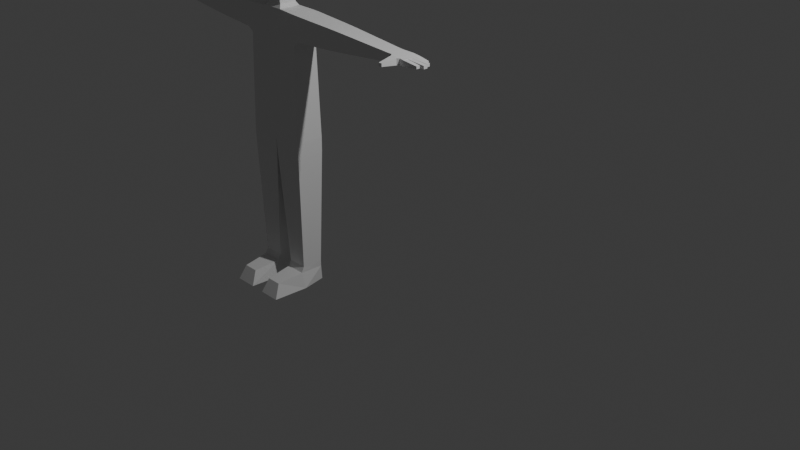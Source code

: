 # Source: LowPolyPyley.blend  (saved by Blender 5.1.30; exported with 4.5.12 LTS)
import bpy
from mathutils import Matrix  # noqa: F401  (used for matrix-valued properties, if any)

bpy.ops.wm.read_factory_settings(use_empty=True)
scene = bpy.context.scene
scene.name = 'Scene'

# ---- collections
col_collection = bpy.data.collections.new('Collection'); scene.collection.children.link(col_collection)

# ---- world
world_world = bpy.data.worlds.new('World'); scene.world = world_world
world_world.use_nodes = True; world_world.node_tree.nodes.clear()
_N = world_world.node_tree.nodes; _L = world_world.node_tree.links
n0 = _N.new('ShaderNodeOutputWorld'); n0.name = 'World Output'; n0.location = (200, 100)
n1 = _N.new('ShaderNodeBackground'); n1.name = 'Background'; n1.location = (-200, 100)
n1.inputs[0].default_value = (0.05088, 0.05088, 0.05088, 1.0)
_L.new(n1.outputs[0], n0.inputs[0])
n0.is_active_output = True
world_world.color = (0.05088, 0.05088, 0.05088)
world_world.sun_shadow_jitter_overblur = 0.0

# ---- cameras
cam_camera = bpy.data.cameras.new('Camera')
cam_camera.clip_end = 100.0
cam_camera.ortho_scale = 7.314

# ---- lights
light_light = bpy.data.lights.new('Light', 'POINT')
light_light.energy = 1000.0
light_light.shadow_soft_size = 0.1

# ---- meshes
me_cube_003 = bpy.data.meshes.new('Cube.003')
me_cube_003.from_pydata([(0.8199, 0.5494, -2.72), (0.8619, -0.3208, 0.1844), (0.8199, -0.3934, -2.72), (0.8619, 0.4768, 0.1844), (0.837, -0.3151, 0.9209), (0.837, 0.4711, 0.9209), (0.006114, -0.3961, -2.72), (0.006114, 0.552, -2.72), (1.642e-07, -0.3995, 0.1635), (1.642e-07, 0.5555, 0.1635), (3.825, -0.1658, 0.4646), (3.825, 0.321, 0.4528), (3.825, -0.1582, 0.6887), (3.825, 0.321, 0.7004), (0.2211, 0.441, -6.311), (0.214, -0.326, -6.29), (0.7289, 0.441, -6.311), (0.7359, -0.326, -6.29), (0.8087, -0.2913, -6.844), (0.684, 0.5191, -6.844), (0.2678, 0.5191, -6.844), (0.1431, -0.2913, -6.844), (0.6698, -1.256, -6.452), (0.282, -1.256, -6.452), (0.7598, -1.481, -6.844), (0.192, -1.481, -6.844), (0.7805, -0.3418, -4.387), (0.1019, -0.3418, -4.387), (0.1019, 0.4978, -4.387), (0.7805, 0.4978, -4.387), (2.137, 0.4176, 0.3148), (2.137, 0.4176, 0.8383), (2.131, -0.2618, 0.8378), (2.131, -0.2618, 0.3154), (4.313, -0.06567, 0.6519), (4.306, -0.06755, 0.5022), (3.912, -0.1862, 0.679), (4.151, -0.2237, 0.6607), (4.151, -0.2237, 0.4924), (3.911, -0.1971, 0.4737), (4.13, 0.3662, 0.6746), (3.93, 0.3333, 0.6911), (3.93, 0.3333, 0.4621), (4.13, 0.3662, 0.4785), (3.984, -0.73, 0.529), (4.075, -0.73, 0.5334), (4.075, -0.73, 0.6185), (3.984, -0.73, 0.6147), (4.783, 0.0628, 0.5344), (4.783, -0.06649, 0.5355), (4.783, 0.0628, 0.6187), (4.783, -0.06649, 0.6176), (4.691, -0.2181, 0.6102), (4.691, -0.2181, 0.5429), (4.691, -0.1033, 0.542), (4.691, -0.1033, 0.6112), (4.732, 0.2145, 0.5375), (4.732, 0.09943, 0.5385), (4.732, 0.2145, 0.6157), (4.732, 0.09943, 0.6147), (4.589, 0.3575, 0.6024), (4.589, 0.3575, 0.5508), (4.589, 0.2741, 0.5514), (4.589, 0.2741, 0.6017), (0.4136, -0.5285, 1.377), (0.2317, -0.2434, 1.242), (0.2317, 0.3994, 1.242), (0.2741, -0.2797, 0.9454), (0.2741, 0.4357, 0.9454), (0.2138, -0.2074, 1.045), (0.2138, 0.3633, 1.045), (0.4362, -0.4138, 3.252), (0.5459, -0.5984, 1.846), (0.5141, -0.5675, 2.848), (0.5459, 0.08564, 1.846), (0.2827, 0.4784, 1.28), (0.4136, 0.4053, 1.377), (0.5141, -0.1301, 2.848), (0.362, 0.6759, 1.43), (0.3413, 0.5556, 1.282), (0.3656, 0.5572, 3.288), (0.5267, -0.4284, 3.304), (0.4945, 0.7708, 1.876), (0.4444, 0.6878, 2.929), (0.6592, 0.07269, 1.827), (0.4994, 0.4084, 1.335), (0.6208, -0.154, 2.88), (0.2692, -1.074, 4.012), (0.2434, 0.06941, 3.901), (0.398, -0.6682, 3.683), (0.1583, -0.5889, 4.131), (1.642e-07, -0.2797, 0.9454), (1.642e-07, 0.4357, 0.9454), (1.642e-07, -0.5285, 1.377), (1.642e-07, -0.2434, 1.242), (1.642e-07, 0.3994, 1.242), (1.642e-07, 0.3633, 1.045), (1.642e-07, -0.2074, 1.045), (1.642e-07, -0.4138, 3.252), (1.642e-07, -0.5984, 1.846), (1.642e-07, -0.5675, 2.848), (1.642e-07, 0.4725, 1.277), (1.642e-07, 0.6759, 1.43), (1.642e-07, 0.5572, 3.288), (1.642e-07, 0.7708, 1.876), (1.642e-07, 0.6878, 2.929), (1.642e-07, 0.5493, 1.279), (1.642e-07, -0.4284, 3.304), (1.642e-07, -1.074, 4.012), (1.642e-07, 0.06941, 3.901), (1.642e-07, -0.6682, 3.683), (1.642e-07, -0.5889, 4.131), (2.331, -0.2513, 0.8226), (1.931, -0.2722, 0.8529), (1.938, 0.4281, 0.8528), (2.337, 0.4071, 0.8239), (2.337, 0.4071, 0.3293), (1.938, 0.4281, 0.3004), (1.931, -0.2722, 0.3002), (2.331, -0.2513, 0.3305), (2.134, 0.08297, 0.838), (2.134, 0.05251, 0.3151), (0.7755, -0.3349, -4.587), (0.7855, -0.3487, -4.187), (0.1142, 0.4908, -4.587), (0.08973, 0.5047, -4.187), (0.7855, 0.5047, -4.187), (0.7755, 0.4908, -4.587), (0.08973, -0.3487, -4.187), (0.1142, -0.3349, -4.587), (0.7805, 0.06218, -4.387), (0.1019, 0.06185, -4.387), (1.642e-07, -0.5879, 2.316), (0.1375, -0.5984, 1.846), (1.642e-07, -0.7744, 1.862), (0.06267, -0.5926, 2.102), (1.642e-07, -0.6842, 2.138), (0.2227, -0.2254, 1.144), (0.2227, 0.3814, 1.144), (1.642e-07, 0.3814, 1.144), (1.642e-07, -0.2254, 1.144), (0.2227, 0.06376, 1.144), (0.7346, -0.2786, -6.211), (0.7373, -0.3735, -6.369), (0.7232, 0.4475, -6.41), (0.7346, 0.4345, -6.211), (0.2136, 0.4345, -6.211), (0.2286, 0.4475, -6.41), (0.2136, -0.2786, -6.211), (0.2145, -0.3735, -6.369), (0.7325, 0.0428, -6.3), (0.2177, 0.06896, -6.301), (0.8224, -0.3942, -2.52), (0.8174, -0.3926, -2.92), (0.8174, 0.5486, -2.92), (0.8224, 0.5502, -2.52), (1.642e-07, 0.5555, -2.52), (0.01223, 0.5486, -2.92), (1.642e-07, 0.3555, -2.72), (0.01223, -0.3926, -2.92), (1.642e-07, -0.3995, -2.52), (1.642e-07, -0.1995, -2.72), (0.8199, 0.05164, -2.72), (0.7372, -0.3136, 0.9261), (0.9369, -0.3167, 0.9156), (0.9369, 0.4727, 0.9157), (0.7372, 0.4695, 0.9261), (0.9369, 0.4727, 0.2375), (0.7869, 0.4809, 0.1312), (0.7869, -0.325, 0.1312), (0.9369, -0.3167, 0.2375), (0.849, -0.3179, 0.5679), (0.8495, 0.474, 0.5523), (4.438, -0.2128, 0.6348), (4.438, -0.07941, 0.6364), (4.438, -0.2128, 0.5183), (4.438, -0.08016, 0.5175), (4.468, 0.07264, 0.6402), (4.468, -0.06638, 0.638), (4.468, -0.06638, 0.5146), (4.468, 0.07264, 0.5129), (4.589, 0.09214, 0.5264), (4.589, 0.2168, 0.5251), (4.589, 0.2168, 0.6281), (4.589, 0.09214, 0.6268), (3.957, -0.4541, 0.6473), (3.957, -0.4541, 0.5012), (4.102, -0.4706, 0.5108), (4.102, -0.4706, 0.6418), (3.935, -0.2231, 0.4778), (3.887, -0.171, 0.4696), (4.176, -0.1927, 0.4929), (4.125, -0.2546, 0.4919), (4.125, -0.2546, 0.6611), (4.176, -0.1927, 0.6602), (3.89, -0.1493, 0.6835), (3.935, -0.2231, 0.6745), (4.151, -0.2237, 0.5769), (3.911, -0.1918, 0.5733), (4.034, -0.2107, 0.4833), (4.018, -0.2028, 0.6709), (3.96, -0.4853, 0.6436), (3.954, -0.423, 0.651), (4.106, -0.4401, 0.6445), (4.099, -0.5011, 0.639), (3.96, -0.4853, 0.5043), (3.954, -0.4229, 0.498), (4.099, -0.5011, 0.5134), (4.106, -0.4401, 0.5081), (4.099, -0.4997, 0.5133), (4.102, -0.4706, 0.5749), (4.105, -0.4412, 0.5082), (3.957, -0.4541, 0.5698), (4.576, -0.2157, 0.5319), (4.549, -0.2152, 0.5294), (4.549, -0.2152, 0.6238), (4.576, -0.2157, 0.6213), (4.549, -0.08969, 0.6251), (4.576, -0.09222, 0.6225), (4.549, -0.08969, 0.5281), (4.576, -0.09222, 0.5307), (4.45, -0.2131, 0.5199), (4.426, -0.2125, 0.5168), (4.426, -0.2125, 0.6363), (4.45, -0.2131, 0.6333), (4.426, -0.07865, 0.6379), (4.45, -0.08017, 0.6348), (4.426, -0.08015, 0.5168), (4.45, -0.08017, 0.5183), (4.562, -0.09096, 0.5294), (4.562, -0.2154, 0.5306), (4.562, -0.09096, 0.6238), (4.562, -0.2154, 0.6225), (4.635, 0.06736, 0.6287), (4.612, 0.06808, 0.6302), (4.612, 0.06808, 0.5229), (4.635, 0.06736, 0.5245), (4.635, -0.06644, 0.6273), (4.612, -0.06643, 0.6289), (4.635, -0.06644, 0.5258), (4.612, -0.06643, 0.5243), (4.48, 0.07216, 0.6392), (4.457, 0.07312, 0.6412), (4.457, 0.07312, 0.5119), (4.48, 0.07216, 0.514), (4.48, -0.06638, 0.6375), (4.457, -0.06637, 0.6386), (4.48, -0.06638, 0.5156), (4.457, -0.06638, 0.5136), (4.623, 0.06772, 0.5237), (4.623, -0.06643, 0.5251), (4.623, -0.06643, 0.6281), (4.623, 0.06772, 0.6295), (4.6, 0.09268, 0.5273), (4.579, 0.09161, 0.5255), (4.579, 0.09161, 0.6277), (4.6, 0.09268, 0.6259), (4.6, 0.2167, 0.526), (4.579, 0.217, 0.5242), (4.6, 0.2167, 0.6272), (4.579, 0.217, 0.629), (4.459, 0.08545, 0.5153), (4.436, 0.08426, 0.5133), (4.436, 0.08426, 0.6398), (4.459, 0.08545, 0.6379), (4.459, 0.2189, 0.5137), (4.436, 0.2193, 0.5117), (4.459, 0.2189, 0.6394), (4.436, 0.2193, 0.6415), (4.505, 0.2584, 0.6169), (4.484, 0.2546, 0.6206), (4.484, 0.3604, 0.6217), (4.505, 0.3598, 0.618), (4.505, 0.2584, 0.5362), (4.484, 0.2546, 0.5325), (4.484, 0.3604, 0.5314), (4.505, 0.3598, 0.5352), (4.41, 0.2408, 0.634), (4.39, 0.2371, 0.6376), (4.39, 0.363, 0.6392), (4.41, 0.3624, 0.6355), (4.41, 0.2408, 0.5191), (4.39, 0.2371, 0.5155), (4.39, 0.363, 0.514), (4.41, 0.3624, 0.5177), (4.447, 0.08485, 0.6389), (4.447, 0.2191, 0.6405), (4.447, 0.2191, 0.5127), (4.447, 0.08485, 0.5143), (4.495, 0.3601, 0.5333), (4.495, 0.2565, 0.5344), (4.495, 0.3601, 0.6198), (4.495, 0.2565, 0.6188), (4.4, 0.3627, 0.5158), (4.4, 0.239, 0.5173), (4.4, 0.3627, 0.6373), (4.4, 0.239, 0.6358), (4.562, -0.2154, 0.5823), (4.438, -0.2128, 0.5784), (4.438, -0.07975, 0.5828), (4.562, -0.09096, 0.5784), (4.468, 0.07264, 0.5796), (4.623, 0.06772, 0.5717), (4.623, -0.06643, 0.5783), (4.468, -0.06638, 0.5726), (4.495, 0.2565, 0.5764), (4.4, 0.239, 0.5761), (4.495, 0.3601, 0.5779), (4.4, 0.3627, 0.5758), (4.447, 0.2191, 0.5779), (4.589, 0.2168, 0.5777), (4.447, 0.08485, 0.5777), (4.589, 0.09214, 0.5798), (4.291, -0.2083, 0.6485), (4.316, -0.2105, 0.6458), (4.291, -0.2083, 0.5046), (4.316, -0.2105, 0.5073), (4.316, -0.06795, 0.5056), (4.316, -0.06631, 0.6478), (4.303, -0.2094, 0.506), (4.33, 0.221, 0.5024), (4.328, 0.07882, 0.5043), (4.33, 0.221, 0.6507), (4.303, -0.2094, 0.6472), (4.33, 0.07882, 0.6489), (4.297, -0.06716, 0.4988), (4.33, -0.06614, 0.5061), (4.33, -0.06632, 0.6527), (4.31, -0.06504, 0.656), (4.33, 0.07593, 0.5048), (4.307, 0.08063, 0.5023), (4.315, 0.08181, 0.6502), (4.33, 0.07532, 0.648), (4.293, 0.3654, 0.6562), (4.317, 0.365, 0.6525), (4.317, 0.365, 0.5006), (4.293, 0.3654, 0.497), (4.312, 0.2221, 0.5016), (4.325, 0.2279, 0.5038), (4.325, 0.2279, 0.6494), (4.312, 0.2221, 0.6515), (4.313, -0.06665, 0.5025), (4.32, -0.06568, 0.6544), (4.323, 0.07856, 0.6491), (4.318, 0.07828, 0.5035), (4.317, 0.07972, 0.5033), (4.322, 0.08031, 0.6495), (4.321, 0.2216, 0.502), (4.321, 0.2216, 0.6511), (4.305, 0.3652, 0.6543), (4.305, 0.3652, 0.4988), (4.318, 0.225, 0.5027), (4.318, 0.225, 0.6505), (3.78, -0.1635, 0.6923), (3.869, -0.153, 0.6851), (3.869, 0.3233, 0.6965), (3.78, 0.3187, 0.7042), (3.869, 0.3233, 0.4566), (3.78, 0.3187, 0.449), (3.78, -0.1635, 0.4608), (3.869, -0.1681, 0.4683), (3.825, -0.1618, 0.5831), (3.825, 0.321, 0.5756), (-0.8199, 0.5494, -2.72), (-0.8619, -0.3208, 0.1844), (-0.8199, -0.3934, -2.72), (-0.8619, 0.4768, 0.1844), (-0.837, -0.3151, 0.9209), (-0.837, 0.4711, 0.9209), (-0.006114, -0.3961, -2.72), (-0.006114, 0.552, -2.72), (-3.825, -0.1658, 0.4646), (-3.825, 0.321, 0.4528), (-3.825, -0.1582, 0.6887), (-3.825, 0.321, 0.7004), (-0.2211, 0.441, -6.311), (-0.214, -0.326, -6.29), (-0.7289, 0.441, -6.311), (-0.7359, -0.326, -6.29), (-0.8087, -0.2913, -6.844), (-0.684, 0.5191, -6.844), (-0.2678, 0.5191, -6.844), (-0.1431, -0.2913, -6.844), (-0.6698, -1.256, -6.452), (-0.282, -1.256, -6.452), (-0.7598, -1.481, -6.844), (-0.192, -1.481, -6.844), (-0.7805, -0.3418, -4.387), (-0.1019, -0.3418, -4.387), (-0.1019, 0.4978, -4.387), (-0.7805, 0.4978, -4.387), (-2.137, 0.4176, 0.3148), (-2.137, 0.4176, 0.8383), (-2.131, -0.2618, 0.8378), (-2.131, -0.2618, 0.3154), (-4.313, -0.06567, 0.6519), (-4.306, -0.06755, 0.5022), (-3.912, -0.1862, 0.679), (-4.151, -0.2237, 0.6607), (-4.151, -0.2237, 0.4924), (-3.911, -0.1971, 0.4737), (-4.13, 0.3662, 0.6746), (-3.93, 0.3333, 0.6911), (-3.93, 0.3333, 0.4621), (-4.13, 0.3662, 0.4785), (-3.984, -0.73, 0.529), (-4.075, -0.73, 0.5334), (-4.075, -0.73, 0.6185), (-3.984, -0.73, 0.6147), (-4.783, 0.0628, 0.5344), (-4.783, -0.06649, 0.5355), (-4.783, 0.0628, 0.6187), (-4.783, -0.06649, 0.6176), (-4.691, -0.2181, 0.6102), (-4.691, -0.2181, 0.5429), (-4.691, -0.1033, 0.542), (-4.691, -0.1033, 0.6112), (-4.732, 0.2145, 0.5375), (-4.732, 0.09943, 0.5385), (-4.732, 0.2145, 0.6157), (-4.732, 0.09943, 0.6147), (-4.589, 0.3575, 0.6024), (-4.589, 0.3575, 0.5508), (-4.589, 0.2741, 0.5514), (-4.589, 0.2741, 0.6017), (-0.4136, -0.5285, 1.377), (-0.2317, -0.2434, 1.242), (-0.2317, 0.3994, 1.242), (-0.2741, -0.2797, 0.9454), (-0.2741, 0.4357, 0.9454), (-0.2138, -0.2074, 1.045), (-0.2138, 0.3633, 1.045), (-0.4362, -0.4138, 3.252), (-0.5459, -0.5984, 1.846), (-0.5141, -0.5675, 2.848), (-0.5459, 0.08564, 1.846), (-0.2827, 0.4784, 1.28), (-0.4136, 0.4053, 1.377), (-0.5141, -0.1301, 2.848), (-0.362, 0.6759, 1.43), (-0.3413, 0.5556, 1.282), (-0.3656, 0.5572, 3.288), (-0.5267, -0.4284, 3.304), (-0.4945, 0.7708, 1.876), (-0.4444, 0.6878, 2.929), (-0.6592, 0.07269, 1.827), (-0.4994, 0.4084, 1.335), (-0.6208, -0.154, 2.88), (-0.2692, -1.074, 4.012), (-0.2434, 0.06941, 3.901), (-0.398, -0.6682, 3.683), (-0.1583, -0.5889, 4.131), (-2.331, -0.2513, 0.8226), (-1.931, -0.2722, 0.8529), (-1.938, 0.4281, 0.8528), (-2.337, 0.4071, 0.8239), (-2.337, 0.4071, 0.3293), (-1.938, 0.4281, 0.3004), (-1.931, -0.2722, 0.3002), (-2.331, -0.2513, 0.3305), (-2.134, 0.08297, 0.838), (-2.134, 0.05251, 0.3151), (-0.7755, -0.3349, -4.587), (-0.7855, -0.3487, -4.187), (-0.1142, 0.4908, -4.587), (-0.08972, 0.5047, -4.187), (-0.7855, 0.5047, -4.187), (-0.7755, 0.4908, -4.587), (-0.08972, -0.3487, -4.187), (-0.1142, -0.3349, -4.587), (-0.7805, 0.06218, -4.387), (-0.1019, 0.06185, -4.387), (-0.1375, -0.5984, 1.846), (-0.06267, -0.5926, 2.102), (-0.2227, -0.2254, 1.144), (-0.2227, 0.3814, 1.144), (-0.2227, 0.06376, 1.144), (-0.7346, -0.2786, -6.211), (-0.7373, -0.3735, -6.369), (-0.7232, 0.4475, -6.41), (-0.7346, 0.4345, -6.211), (-0.2136, 0.4345, -6.211), (-0.2286, 0.4475, -6.41), (-0.2136, -0.2786, -6.211), (-0.2145, -0.3735, -6.369), (-0.7325, 0.0428, -6.3), (-0.2177, 0.06896, -6.301), (-0.8224, -0.3942, -2.52), (-0.8174, -0.3926, -2.92), (-0.8174, 0.5486, -2.92), (-0.8224, 0.5502, -2.52), (-0.01223, 0.5486, -2.92), (-0.01223, -0.3926, -2.92), (-0.8199, 0.05164, -2.72), (-0.7372, -0.3136, 0.9261), (-0.9369, -0.3167, 0.9156), (-0.9369, 0.4727, 0.9157), (-0.7372, 0.4695, 0.9261), (-0.9369, 0.4727, 0.2375), (-0.7869, 0.4809, 0.1312), (-0.7869, -0.325, 0.1312), (-0.9369, -0.3167, 0.2375), (-0.849, -0.3179, 0.5679), (-0.8495, 0.474, 0.5523), (-4.438, -0.2128, 0.6348), (-4.438, -0.07941, 0.6364), (-4.438, -0.2128, 0.5183), (-4.438, -0.08016, 0.5175), (-4.468, 0.07264, 0.6402), (-4.468, -0.06638, 0.638), (-4.468, -0.06638, 0.5146), (-4.468, 0.07264, 0.5129), (-4.589, 0.09214, 0.5264), (-4.589, 0.2168, 0.5251), (-4.589, 0.2168, 0.6281), (-4.589, 0.09214, 0.6268), (-3.957, -0.4541, 0.6473), (-3.957, -0.4541, 0.5012), (-4.102, -0.4706, 0.5108), (-4.102, -0.4706, 0.6418), (-3.935, -0.2231, 0.4778), (-3.887, -0.171, 0.4696), (-4.176, -0.1927, 0.4929), (-4.125, -0.2546, 0.4919), (-4.125, -0.2546, 0.6611), (-4.176, -0.1927, 0.6602), (-3.89, -0.1493, 0.6835), (-3.935, -0.2231, 0.6745), (-4.151, -0.2237, 0.5769), (-3.911, -0.1918, 0.5733), (-4.034, -0.2107, 0.4833), (-4.018, -0.2028, 0.6709), (-3.96, -0.4853, 0.6436), (-3.954, -0.423, 0.651), (-4.106, -0.4401, 0.6445), (-4.099, -0.5011, 0.639), (-3.96, -0.4853, 0.5043), (-3.954, -0.4229, 0.498), (-4.099, -0.5011, 0.5134), (-4.106, -0.4401, 0.5081), (-4.099, -0.4997, 0.5133), (-4.102, -0.4706, 0.5749), (-4.105, -0.4412, 0.5082), (-3.957, -0.4541, 0.5698), (-4.576, -0.2157, 0.5319), (-4.549, -0.2152, 0.5294), (-4.549, -0.2152, 0.6238), (-4.576, -0.2157, 0.6213), (-4.549, -0.08969, 0.6251), (-4.576, -0.09222, 0.6225), (-4.549, -0.08969, 0.5281), (-4.576, -0.09222, 0.5307), (-4.45, -0.2131, 0.5199), (-4.426, -0.2125, 0.5168), (-4.426, -0.2125, 0.6363), (-4.45, -0.2131, 0.6333), (-4.426, -0.07865, 0.6379), (-4.45, -0.08017, 0.6348), (-4.426, -0.08015, 0.5168), (-4.45, -0.08017, 0.5183), (-4.562, -0.09096, 0.5294), (-4.562, -0.2154, 0.5306), (-4.562, -0.09096, 0.6238), (-4.562, -0.2154, 0.6225), (-4.635, 0.06736, 0.6287), (-4.612, 0.06808, 0.6302), (-4.612, 0.06808, 0.5229), (-4.635, 0.06736, 0.5245), (-4.635, -0.06644, 0.6273), (-4.612, -0.06643, 0.6289), (-4.635, -0.06644, 0.5258), (-4.612, -0.06643, 0.5243), (-4.48, 0.07216, 0.6392), (-4.457, 0.07312, 0.6412), (-4.457, 0.07312, 0.5119), (-4.48, 0.07216, 0.514), (-4.48, -0.06638, 0.6375), (-4.457, -0.06637, 0.6386), (-4.48, -0.06638, 0.5156), (-4.457, -0.06638, 0.5136), (-4.623, 0.06772, 0.5237), (-4.623, -0.06643, 0.5251), (-4.623, -0.06643, 0.6281), (-4.623, 0.06772, 0.6295), (-4.6, 0.09268, 0.5273), (-4.579, 0.09161, 0.5255), (-4.579, 0.09161, 0.6277), (-4.6, 0.09268, 0.6259), (-4.6, 0.2167, 0.526), (-4.579, 0.217, 0.5242), (-4.6, 0.2167, 0.6272), (-4.579, 0.217, 0.629), (-4.459, 0.08545, 0.5153), (-4.436, 0.08426, 0.5133), (-4.436, 0.08426, 0.6398), (-4.459, 0.08545, 0.6379), (-4.459, 0.2189, 0.5137), (-4.436, 0.2193, 0.5117), (-4.459, 0.2189, 0.6394), (-4.436, 0.2193, 0.6415), (-4.505, 0.2584, 0.6169), (-4.484, 0.2546, 0.6206), (-4.484, 0.3604, 0.6217), (-4.505, 0.3598, 0.618), (-4.505, 0.2584, 0.5362), (-4.484, 0.2546, 0.5325), (-4.484, 0.3604, 0.5314), (-4.505, 0.3598, 0.5352), (-4.41, 0.2408, 0.634), (-4.39, 0.2371, 0.6376), (-4.39, 0.363, 0.6392), (-4.41, 0.3624, 0.6355), (-4.41, 0.2408, 0.5191), (-4.39, 0.2371, 0.5155), (-4.39, 0.363, 0.514), (-4.41, 0.3624, 0.5177), (-4.447, 0.08485, 0.6389), (-4.447, 0.2191, 0.6405), (-4.447, 0.2191, 0.5127), (-4.447, 0.08485, 0.5143), (-4.495, 0.3601, 0.5333), (-4.495, 0.2565, 0.5344), (-4.495, 0.3601, 0.6198), (-4.495, 0.2565, 0.6188), (-4.4, 0.3627, 0.5158), (-4.4, 0.239, 0.5173), (-4.4, 0.3627, 0.6373), (-4.4, 0.239, 0.6358), (-4.562, -0.2154, 0.5823), (-4.438, -0.2128, 0.5784), (-4.438, -0.07975, 0.5828), (-4.562, -0.09096, 0.5784), (-4.468, 0.07264, 0.5796), (-4.623, 0.06772, 0.5717), (-4.623, -0.06643, 0.5783), (-4.468, -0.06638, 0.5726), (-4.495, 0.2565, 0.5764), (-4.4, 0.239, 0.5761), (-4.495, 0.3601, 0.5779), (-4.4, 0.3627, 0.5758), (-4.447, 0.2191, 0.5779), (-4.589, 0.2168, 0.5777), (-4.447, 0.08485, 0.5777), (-4.589, 0.09214, 0.5798), (-4.291, -0.2083, 0.6485), (-4.316, -0.2105, 0.6458), (-4.291, -0.2083, 0.5046), (-4.316, -0.2105, 0.5073), (-4.316, -0.06795, 0.5056), (-4.316, -0.06631, 0.6478), (-4.303, -0.2094, 0.506), (-4.33, 0.221, 0.5024), (-4.328, 0.07882, 0.5043), (-4.33, 0.221, 0.6507), (-4.303, -0.2094, 0.6472), (-4.33, 0.07882, 0.6489), (-4.297, -0.06716, 0.4988), (-4.33, -0.06614, 0.5061), (-4.33, -0.06632, 0.6527), (-4.31, -0.06504, 0.656), (-4.33, 0.07593, 0.5048), (-4.307, 0.08063, 0.5023), (-4.315, 0.08181, 0.6502), (-4.33, 0.07532, 0.648), (-4.293, 0.3654, 0.6562), (-4.317, 0.365, 0.6525), (-4.317, 0.365, 0.5006), (-4.293, 0.3654, 0.497), (-4.312, 0.2221, 0.5016), (-4.325, 0.2279, 0.5038), (-4.325, 0.2279, 0.6494), (-4.312, 0.2221, 0.6515), (-4.313, -0.06665, 0.5025), (-4.32, -0.06568, 0.6544), (-4.323, 0.07856, 0.6491), (-4.318, 0.07828, 0.5035), (-4.317, 0.07972, 0.5033), (-4.322, 0.08031, 0.6495), (-4.321, 0.2216, 0.502), (-4.321, 0.2216, 0.6511), (-4.305, 0.3652, 0.6543), (-4.305, 0.3652, 0.4988), (-4.318, 0.225, 0.5027), (-4.318, 0.225, 0.6505), (-3.78, -0.1635, 0.6923), (-3.869, -0.153, 0.6851), (-3.869, 0.3233, 0.6965), (-3.78, 0.3187, 0.7042), (-3.869, 0.3233, 0.4566), (-3.78, 0.3187, 0.449), (-3.78, -0.1635, 0.4608), (-3.869, -0.1681, 0.4683), (-3.825, -0.1618, 0.5831), (-3.825, 0.321, 0.5756)], [], [(119, 112, 32, 33), (129, 122, 26, 27), (162, 2, 153), (153, 154, 162), (152, 162, 155), (115, 116, 30, 31), (112, 120, 32), (115, 31, 120), (122, 130, 26), (143, 144, 150), (130, 127, 29), (134, 99, 133), (19, 18, 21, 20), (150, 144, 16), (145, 150, 16), (142, 150, 145), (22, 23, 25, 24), (21, 18, 24, 25), (142, 148, 15, 17), (146, 145, 16, 14), (126, 130, 29), (123, 130, 126), (127, 124, 28, 29), (128, 131, 27), (116, 121, 30), (113, 120, 114), (120, 112, 115), (190, 198, 195), (198, 189, 196), (193, 197, 37), (317, 316, 319, 35), (353, 361, 12), (42, 41, 40, 43), (194, 195, 200), (189, 198, 39), (191, 197, 38), (190, 191, 199), (196, 36, 198), (205, 212, 186), (47, 44, 45, 46), (210, 188, 204), (210, 209, 187), (204, 207, 209, 210), (49, 48, 50, 51), (52, 53, 54, 55), (57, 56, 58, 59), (60, 63, 62, 61), (171, 169, 1), (170, 171, 1), (164, 171, 170), (74, 76, 85, 84), (96, 70, 68, 92), (70, 69, 67, 68), (77, 74, 84, 86), (93, 94, 65, 64), (64, 65, 66, 75, 76), (138, 141, 70), (139, 138, 70), (100, 73, 71, 98), (73, 77, 71), (76, 75, 79, 85), (64, 76, 74, 72), (93, 64, 72, 133, 99), (72, 74, 77, 73), (99, 132, 135, 133), (101, 75, 66, 95), (71, 77, 86, 81), (85, 79, 78), (84, 85, 78, 82), (86, 84, 82, 83), (81, 86, 83, 80), (110, 89, 87, 108), (107, 81, 89, 110), (88, 109, 111, 90), (90, 111, 108, 87), (82, 104, 105, 83), (83, 105, 103, 80), (80, 103, 109, 88), (78, 79, 106, 102), (78, 102, 104, 82), (75, 101, 106, 79), (71, 81, 107, 98), (137, 140, 69), (69, 97, 91, 67), (67, 91, 8), (68, 9, 92), (80, 88, 89, 81), (87, 89, 88, 90), (33, 32, 113, 118), (31, 30, 117, 114), (30, 121, 117), (32, 120, 113), (359, 10, 361), (221, 224, 298), (165, 172, 5), (357, 360, 10, 11), (167, 170, 1, 3), (166, 172, 168), (355, 362, 13), (114, 120, 31), (117, 121, 118), (118, 121, 33), (121, 119, 33), (119, 121, 116), (29, 28, 125, 126), (27, 26, 123, 128), (27, 131, 129), (26, 130, 123), (148, 151, 15), (159, 153, 2, 6), (149, 151, 147), (155, 162, 0), (150, 17, 143), (154, 157, 7, 0), (127, 130, 122), (131, 128, 125), (125, 28, 131), (129, 131, 124), (124, 131, 28), (132, 135, 133, 72, 73, 100), (134, 133, 135, 136), (135, 132, 136), (65, 94, 140), (95, 66, 139), (66, 141, 138), (141, 66, 65), (65, 137, 141), (70, 141, 69), (69, 141, 137), (69, 140, 97), (140, 137, 65), (70, 96, 139), (139, 66, 138), (17, 150, 142), (17, 15, 149, 143), (15, 151, 149), (14, 16, 144, 147), (127, 122, 142, 145), (143, 149, 23, 22), (144, 143, 18, 19), (18, 143, 22, 24), (129, 148, 142, 122), (127, 145, 146, 124), (147, 144, 19, 20), (146, 148, 129, 124), (149, 147, 20, 21), (149, 21, 25, 23), (147, 151, 14), (151, 146, 14), (146, 151, 148), (156, 7, 157, 158), (159, 6, 160, 161), (2, 162, 152), (6, 2, 152, 160), (0, 7, 156, 155), (154, 153, 123, 126), (169, 171, 163), (166, 163, 4, 5), (159, 128, 123, 153), (163, 171, 4), (154, 126, 125, 157), (125, 128, 159, 161, 158, 157), (162, 154, 0), (5, 4, 164, 165), (5, 172, 166), (4, 171, 164), (3, 1, 169, 168), (165, 164, 113, 114), (163, 166, 68, 67), (164, 170, 118, 113), (163, 67, 8, 169), (166, 168, 9, 68), (167, 165, 114, 117), (155, 168, 169, 152), (170, 167, 117, 118), (156, 9, 168, 155), (152, 169, 8, 160), (168, 172, 3), (172, 167, 3), (167, 172, 165), (218, 220, 300), (213, 216, 297), (228, 221, 175, 176), (244, 247, 179, 180), (233, 236, 302), (241, 244, 301), (236, 239, 250, 249), (259, 310, 183), (257, 253, 181, 182), (264, 267, 286, 285), (265, 261, 288, 287), (192, 197, 193), (194, 37, 197), (197, 191, 194), (39, 199, 189), (37, 200, 193), (39, 198, 190), (38, 197, 192), (356, 353, 12, 13), (207, 205, 186, 187, 209), (361, 353, 359), (203, 210, 211, 208), (190, 42, 43, 191), (201, 204, 188, 185), (41, 195, 194, 40), (354, 361, 360), (195, 198, 36), (189, 199, 192), (192, 199, 38), (199, 39, 190), (199, 191, 38), (200, 195, 36), (200, 37, 194), (193, 200, 196), (196, 200, 36), (188, 210, 203), (187, 186, 206, 208, 211), (186, 212, 206), (185, 188, 203, 202), (201, 205, 44, 47), (193, 196, 202, 203), (196, 189, 206, 202), (204, 201, 47, 46), (207, 204, 46, 45), (192, 193, 203, 208), (205, 207, 45, 44), (189, 192, 208, 206), (211, 210, 187), (206, 212, 202), (202, 212, 185), (212, 201, 185), (201, 212, 205), (229, 230, 214, 219), (231, 300, 217), (232, 231, 217, 215), (230, 297, 214), (213, 220, 54, 53), (224, 226, 174, 173), (216, 213, 53, 52), (216, 218, 231, 232), (218, 216, 52, 55), (227, 225, 299), (54, 220, 218, 55), (220, 213, 230, 229), (176, 175, 222, 227), (176, 299, 228), (173, 174, 225, 223), (175, 298, 222), (224, 221, 214, 215), (221, 228, 219, 214), (226, 224, 215, 217), (217, 219, 228, 226), (249, 250, 240, 235), (251, 303, 237), (251, 252, 234, 238), (252, 302, 234), (233, 237, 51, 50), (245, 241, 177, 178), (236, 233, 50, 48), (237, 233, 252, 251), (239, 236, 48, 49), (246, 248, 304), (49, 51, 237, 239), (238, 240, 303), (180, 179, 248, 243), (178, 304, 245), (178, 177, 242, 246), (177, 301, 242), (244, 241, 234, 235), (241, 245, 238, 234), (247, 244, 235, 240), (245, 247, 240, 238), (184, 183, 260, 255), (183, 310, 260), (182, 181, 254, 258), (181, 312, 254), (253, 257, 56, 57), (256, 253, 57, 59), (259, 256, 59, 58), (257, 259, 58, 56), (285, 286, 268, 263), (286, 309, 268), (287, 288, 262, 266), (288, 311, 262), (264, 261, 254, 255), (261, 265, 258, 254), (267, 264, 255, 260), (265, 267, 260, 258), (289, 290, 274, 275), (291, 307, 271), (290, 305, 274), (292, 291, 271, 270), (269, 273, 62, 63), (267, 309, 286), (272, 269, 63, 60), (256, 259, 183, 184), (276, 272, 60, 61), (253, 312, 181), (273, 276, 61, 62), (261, 311, 288), (293, 294, 282, 283), (295, 308, 279), (294, 306, 282), (296, 295, 279, 278), (280, 277, 270, 271), (277, 281, 274, 270), (329, 326, 341, 344), (284, 280, 271, 275), (281, 284, 275, 274), (269, 272, 291, 292), (273, 305, 290), (272, 276, 307), (276, 273, 290, 289), (277, 280, 295, 296), (281, 306, 294), (280, 284, 308), (284, 281, 294, 293), (297, 216, 232), (297, 230, 213), (214, 297, 215), (215, 297, 232), (298, 224, 173), (298, 175, 221), (222, 298, 223), (223, 298, 173), (299, 225, 174), (299, 176, 227), (228, 299, 226), (226, 299, 174), (217, 300, 219), (219, 300, 229), (300, 220, 229), (300, 231, 218), (242, 301, 243), (243, 301, 180), (301, 244, 180), (301, 177, 241), (234, 302, 235), (235, 302, 249), (302, 236, 249), (302, 252, 233), (237, 303, 239), (239, 303, 250), (303, 251, 238), (303, 240, 250), (245, 304, 247), (247, 304, 179), (304, 178, 246), (304, 248, 179), (274, 305, 270), (270, 305, 292), (305, 269, 292), (269, 305, 273), (282, 306, 278), (278, 306, 296), (306, 277, 296), (277, 306, 281), (307, 276, 289), (307, 291, 272), (271, 307, 275), (275, 307, 289), (308, 284, 293), (308, 295, 280), (279, 308, 283), (283, 308, 293), (268, 309, 266), (266, 309, 287), (309, 265, 287), (265, 309, 267), (260, 310, 258), (258, 310, 182), (310, 257, 182), (257, 310, 259), (262, 311, 263), (263, 311, 285), (311, 264, 285), (264, 311, 261), (254, 312, 255), (255, 312, 184), (312, 256, 184), (256, 312, 253), (323, 319, 316, 314), (318, 314, 223, 225), (314, 316, 222, 223), (194, 191, 315, 313), (316, 317, 227, 222), (318, 225, 227, 317), (326, 327, 342, 341), (320, 322, 268, 266), (321, 320, 266, 262), (313, 315, 319, 323), (325, 328, 34, 35), (324, 321, 262, 263), (322, 324, 263, 268), (340, 331, 346, 348), (341, 342, 328, 325), (343, 344, 330, 331), (344, 341, 325, 330), (342, 343, 331, 328), (35, 34, 318, 317), (326, 248, 246, 327), (326, 329, 243, 248), (35, 319, 315, 325), (337, 340, 348, 347), (34, 323, 314, 318), (332, 327, 246, 242), (332, 329, 344, 343), (345, 346, 331, 330), (327, 332, 343, 342), (329, 332, 242, 243), (328, 313, 323, 34), (349, 350, 336, 333), (351, 352, 340, 337), (350, 351, 337, 336), (352, 349, 333, 340), (335, 334, 279, 283), (334, 339, 278, 279), (43, 40, 333, 336), (40, 194, 313, 328, 331, 340, 333), (338, 335, 283, 282), (191, 43, 336, 337, 330, 325, 315), (347, 345, 330, 337), (347, 348, 322, 320), (339, 338, 282, 278), (348, 346, 324, 322), (320, 321, 345, 347), (321, 324, 346, 345), (339, 334, 349, 352), (335, 338, 351, 350), (338, 339, 352, 351), (334, 335, 350, 349), (13, 12, 354, 355), (13, 362, 356), (12, 361, 354), (11, 10, 359, 358), (355, 354, 195, 41), (115, 112, 353, 356), (354, 360, 190, 195), (112, 119, 359, 353), (116, 115, 356, 358), (357, 355, 41, 42), (119, 116, 358, 359), (360, 357, 42, 190), (360, 361, 10), (362, 355, 357), (357, 11, 362), (356, 362, 358), (358, 362, 11), (459, 394, 393, 452), (469, 388, 387, 462), (493, 488, 365), (488, 493, 489), (487, 490, 493), (455, 392, 391, 456), (452, 393, 460), (455, 460, 392), (462, 387, 470), (478, 485, 479), (470, 390, 467), (134, 472, 99), (380, 381, 382, 379), (485, 377, 479), (480, 377, 485), (477, 480, 485), (383, 385, 386, 384), (382, 386, 385, 379), (477, 378, 376, 483), (481, 375, 377, 480), (466, 390, 470), (463, 466, 470), (467, 390, 389, 464), (468, 388, 471), (456, 391, 461), (453, 454, 460), (460, 455, 452), (521, 526, 529), (529, 527, 520), (524, 398, 528), (648, 396, 650, 647), (684, 373, 692), (403, 404, 401, 402), (525, 531, 526), (520, 400, 529), (522, 399, 528), (521, 530, 522), (527, 529, 397), (536, 517, 543), (408, 407, 406, 405), (541, 535, 519), (541, 518, 540), (535, 541, 540, 538), (410, 412, 411, 409), (413, 416, 415, 414), (418, 420, 419, 417), (421, 422, 423, 424), (502, 364, 500), (501, 364, 502), (495, 501, 502), (435, 445, 446, 437), (96, 92, 429, 431), (431, 429, 428, 430), (438, 447, 445, 435), (93, 425, 426, 94), (425, 437, 436, 427, 426), (475, 431, 476), (139, 431, 475), (100, 98, 432, 434), (434, 432, 438), (437, 446, 440, 436), (425, 433, 435, 437), (93, 99, 472, 433, 425), (433, 434, 438, 435), (99, 472, 473, 132), (101, 95, 427, 436), (432, 442, 447, 438), (446, 439, 440), (445, 443, 439, 446), (447, 444, 443, 445), (442, 441, 444, 447), (110, 108, 448, 450), (107, 110, 450, 442), (449, 451, 111, 109), (451, 448, 108, 111), (443, 444, 105, 104), (444, 441, 103, 105), (441, 449, 109, 103), (439, 102, 106, 440), (439, 443, 104, 102), (436, 440, 106, 101), (432, 98, 107, 442), (474, 430, 140), (430, 428, 91, 97), (428, 8, 91), (429, 92, 9), (441, 442, 450, 449), (448, 451, 449, 450), (394, 458, 453, 393), (392, 454, 457, 391), (391, 457, 461), (393, 453, 460), (690, 692, 371), (552, 629, 555), (496, 368, 503), (688, 372, 371, 691), (498, 366, 364, 501), (497, 499, 503), (686, 374, 693), (454, 392, 460), (457, 458, 461), (458, 394, 461), (461, 394, 459), (459, 456, 461), (390, 466, 465, 389), (388, 468, 463, 387), (388, 469, 471), (387, 463, 470), (483, 376, 486), (492, 369, 365, 488), (484, 482, 486), (490, 363, 493), (485, 478, 378), (489, 363, 370, 491), (467, 462, 470), (471, 465, 468), (465, 471, 389), (469, 464, 471), (464, 389, 471), (132, 100, 434, 433, 472, 473), (134, 136, 473, 472), (473, 136, 132), (426, 140, 94), (95, 139, 427), (427, 475, 476), (476, 426, 427), (426, 476, 474), (431, 430, 476), (430, 474, 476), (430, 97, 140), (140, 426, 474), (431, 139, 96), (139, 475, 427), (378, 477, 485), (378, 478, 484, 376), (376, 484, 486), (375, 482, 479, 377), (467, 480, 477, 462), (478, 383, 384, 484), (479, 380, 379, 478), (379, 385, 383, 478), (469, 462, 477, 483), (467, 464, 481, 480), (482, 381, 380, 479), (481, 464, 469, 483), (484, 382, 381, 482), (484, 384, 386, 382), (482, 375, 486), (486, 375, 481), (481, 483, 486), (156, 158, 491, 370), (492, 161, 160, 369), (365, 487, 493), (369, 160, 487, 365), (363, 490, 156, 370), (489, 466, 463, 488), (500, 494, 502), (497, 368, 367, 494), (492, 488, 463, 468), (494, 367, 502), (489, 491, 465, 466), (465, 491, 158, 161, 492, 468), (493, 363, 489), (368, 496, 495, 367), (368, 497, 503), (367, 495, 502), (366, 499, 500, 364), (496, 454, 453, 495), (494, 428, 429, 497), (495, 453, 458, 501), (494, 500, 8, 428), (497, 429, 9, 499), (498, 457, 454, 496), (490, 487, 500, 499), (501, 458, 457, 498), (156, 490, 499, 9), (487, 160, 8, 500), (499, 366, 503), (503, 366, 498), (498, 496, 503), (549, 631, 551), (544, 628, 547), (559, 507, 506, 552), (575, 511, 510, 578), (564, 633, 567), (572, 632, 575), (567, 580, 581, 570), (590, 514, 641), (588, 513, 512, 584), (595, 616, 617, 598), (596, 618, 619, 592), (523, 524, 528), (525, 528, 398), (528, 525, 522), (400, 520, 530), (398, 524, 531), (400, 521, 529), (399, 523, 528), (687, 374, 373, 684), (538, 540, 518, 517, 536), (692, 690, 684), (534, 539, 542, 541), (521, 522, 404, 403), (532, 516, 519, 535), (402, 401, 525, 526), (685, 691, 692), (526, 397, 529), (520, 523, 530), (523, 399, 530), (530, 521, 400), (530, 399, 522), (531, 397, 526), (531, 525, 398), (524, 527, 531), (527, 397, 531), (519, 534, 541), (518, 542, 539, 537, 517), (517, 537, 543), (516, 533, 534, 519), (532, 408, 405, 536), (524, 534, 533, 527), (527, 533, 537, 520), (535, 407, 408, 532), (538, 406, 407, 535), (523, 539, 534, 524), (536, 405, 406, 538), (520, 537, 539, 523), (542, 518, 541), (537, 533, 543), (533, 516, 543), (543, 516, 532), (532, 536, 543), (560, 550, 545, 561), (562, 548, 631), (563, 546, 548, 562), (561, 545, 628), (544, 414, 415, 551), (555, 504, 505, 557), (547, 413, 414, 544), (547, 563, 562, 549), (549, 416, 413, 547), (558, 630, 556), (415, 416, 549, 551), (551, 560, 561, 544), (507, 558, 553, 506), (507, 559, 630), (504, 554, 556, 505), (506, 553, 629), (555, 546, 545, 552), (552, 545, 550, 559), (557, 548, 546, 555), (548, 557, 559, 550), (580, 566, 571, 581), (582, 568, 634), (582, 569, 565, 583), (583, 565, 633), (564, 411, 412, 568), (576, 509, 508, 572), (567, 409, 411, 564), (568, 582, 583, 564), (570, 410, 409, 567), (577, 635, 579), (410, 570, 568, 412), (569, 634, 571), (511, 574, 579, 510), (509, 576, 635), (509, 577, 573, 508), (508, 573, 632), (575, 566, 565, 572), (572, 565, 569, 576), (578, 571, 566, 575), (576, 569, 571, 578), (515, 586, 591, 514), (514, 591, 641), (513, 589, 585, 512), (512, 585, 643), (584, 418, 417, 588), (587, 420, 418, 584), (590, 419, 420, 587), (588, 417, 419, 590), (616, 594, 599, 617), (617, 599, 640), (618, 597, 593, 619), (619, 593, 642), (595, 586, 585, 592), (592, 585, 589, 596), (598, 591, 586, 595), (596, 589, 591, 598), (620, 606, 605, 621), (622, 602, 638), (621, 605, 636), (623, 601, 602, 622), (600, 424, 423, 604), (598, 617, 640), (603, 421, 424, 600), (587, 515, 514, 590), (607, 422, 421, 603), (584, 512, 643), (604, 423, 422, 607), (592, 619, 642), (624, 614, 613, 625), (626, 610, 639), (625, 613, 637), (627, 609, 610, 626), (611, 602, 601, 608), (608, 601, 605, 612), (660, 675, 672, 657), (615, 606, 602, 611), (612, 605, 606, 615), (600, 623, 622, 603), (604, 621, 636), (603, 638, 607), (607, 620, 621, 604), (608, 627, 626, 611), (612, 625, 637), (611, 639, 615), (615, 624, 625, 612), (628, 563, 547), (628, 544, 561), (545, 546, 628), (546, 563, 628), (629, 504, 555), (629, 552, 506), (553, 554, 629), (554, 504, 629), (630, 505, 556), (630, 558, 507), (559, 557, 630), (557, 505, 630), (548, 550, 631), (550, 560, 631), (631, 560, 551), (631, 549, 562), (573, 574, 632), (574, 511, 632), (632, 511, 575), (632, 572, 508), (565, 566, 633), (566, 580, 633), (633, 580, 567), (633, 564, 583), (568, 570, 634), (570, 581, 634), (634, 569, 582), (634, 581, 571), (576, 578, 635), (578, 510, 635), (635, 577, 509), (635, 510, 579), (605, 601, 636), (601, 623, 636), (636, 623, 600), (600, 604, 636), (613, 609, 637), (609, 627, 637), (637, 627, 608), (608, 612, 637), (638, 620, 607), (638, 603, 622), (602, 606, 638), (606, 620, 638), (639, 624, 615), (639, 611, 626), (610, 614, 639), (614, 624, 639), (599, 597, 640), (597, 618, 640), (640, 618, 596), (596, 598, 640), (591, 589, 641), (589, 513, 641), (641, 513, 588), (588, 590, 641), (593, 594, 642), (594, 616, 642), (642, 616, 595), (595, 592, 642), (585, 586, 643), (586, 515, 643), (643, 515, 587), (587, 584, 643), (654, 645, 647, 650), (649, 556, 554, 645), (645, 554, 553, 647), (525, 644, 646, 522), (647, 553, 558, 648), (649, 648, 558, 556), (657, 672, 673, 658), (651, 597, 599, 653), (652, 593, 597, 651), (644, 654, 650, 646), (656, 396, 395, 659), (655, 594, 593, 652), (653, 599, 594, 655), (671, 679, 677, 662), (672, 656, 659, 673), (674, 662, 661, 675), (675, 661, 656, 672), (673, 659, 662, 674), (396, 648, 649, 395), (657, 658, 577, 579), (657, 579, 574, 660), (396, 656, 646, 650), (668, 678, 679, 671), (395, 649, 645, 654), (663, 573, 577, 658), (663, 674, 675, 660), (676, 661, 662, 677), (658, 673, 674, 663), (660, 574, 573, 663), (659, 395, 654, 644), (680, 664, 667, 681), (682, 668, 671, 683), (681, 667, 668, 682), (683, 671, 664, 680), (666, 614, 610, 665), (665, 610, 609, 670), (404, 667, 664, 401), (401, 664, 671, 662, 659, 644, 525), (669, 613, 614, 666), (522, 646, 656, 661, 668, 667, 404), (678, 668, 661, 676), (678, 651, 653, 679), (670, 609, 613, 669), (679, 653, 655, 677), (651, 678, 676, 652), (652, 676, 677, 655), (670, 683, 680, 665), (666, 681, 682, 669), (669, 682, 683, 670), (665, 680, 681, 666), (374, 686, 685, 373), (374, 687, 693), (373, 685, 692), (372, 689, 690, 371), (686, 402, 526, 685), (455, 687, 684, 452), (685, 526, 521, 691), (452, 684, 690, 459), (456, 689, 687, 455), (688, 403, 402, 686), (459, 690, 689, 456), (691, 521, 403, 688), (691, 371, 692), (693, 688, 686), (688, 693, 372), (687, 689, 693), (689, 372, 693)])
_uv = me_cube_003.uv_layers.new(name='UVMap')
_uv.uv.foreach_set('vector', [0.9186, 0.1035, 0.9493, 0.09873, 0.9522, 0.1114, 0.9195, 0.1165, 0.6322, 0.294, 0.6259, 0.2515, 0.6384, 0.2492, 0.6449, 0.2928, 0.6727, 0.6865, 0.7009, 0.6868, 0.7007, 0.6998, 0.7007, 0.6998, 0.6412, 0.6992, 0.6727, 0.6865, 0.701, 0.6738, 0.6727, 0.6865, 0.6413, 0.6733, 0.3808, 0.05557, 0.3954, 0.08396, 0.3847, 0.09084, 0.3692, 0.06079, 0.8105, 0.6361, 0.7897, 0.6226, 0.8115, 0.6232, 0.7688, 0.6351, 0.7686, 0.6221, 0.7897, 0.6226, 0.6962, 0.8079, 0.6712, 0.7947, 0.6968, 0.7949, 0.6978, 0.9236, 0.6459, 0.9258, 0.6715, 0.9189, 0.6712, 0.7947, 0.644, 0.8074, 0.6437, 0.7945, 0.1808, 0.9151, 0.1919, 0.9151, 0.1919, 0.924, 0.4706, 0.7171, 0.4627, 0.6645, 0.5048, 0.6645, 0.497, 0.7171, 0.6715, 0.9189, 0.6459, 0.9258, 0.6464, 0.9194, 0.6468, 0.9129, 0.6715, 0.9189, 0.6464, 0.9194, 0.6919, 0.9133, 0.6715, 0.9189, 0.6468, 0.9129, 0.1843, 0.9003, 0.1843, 0.8751, 0.2091, 0.8693, 0.2091, 0.9062, 0.5048, 0.6645, 0.4627, 0.6645, 0.4658, 0.5873, 0.5017, 0.5873, 0.5248, 0.27, 0.5297, 0.3035, 0.5248, 0.3042, 0.5198, 0.2707, 0.4698, 0.5238, 0.499, 0.508, 0.5016, 0.5139, 0.4732, 0.5293, 0.6434, 0.7815, 0.6712, 0.7947, 0.6437, 0.7945, 0.6973, 0.782, 0.6712, 0.7947, 0.6434, 0.7815, 0.4533, 0.4135, 0.4163, 0.4335, 0.4097, 0.4224, 0.4477, 0.4019, 0.0701, 0.6961, 0.09617, 0.7088, 0.07065, 0.709, 0.3942, 0.7471, 0.4171, 0.7595, 0.394, 0.7601, 0.8126, 0.6102, 0.7897, 0.6226, 0.7683, 0.6091, 0.7897, 0.6226, 0.8105, 0.6361, 0.7688, 0.6351, 0.2527, 0.9181, 0.2591, 0.9161, 0.2663, 0.9181, 0.2591, 0.9161, 0.2529, 0.9146, 0.2653, 0.9134, 0.277, 0.885, 0.2716, 0.883, 0.2769, 0.883, 0.4201, 0.6176, 0.4291, 0.6173, 0.4291, 0.6181, 0.4201, 0.6182, 0.9274, 0.006977, 0.9201, 0.005192, 0.9267, 0.004158, 0.4806, 0.02804, 0.4738, 0.01489, 0.4855, 0.009789, 0.4913, 0.02105, 0.8031, 0.7557, 0.8009, 0.7371, 0.8041, 0.7455, 0.2529, 0.9146, 0.2591, 0.9161, 0.2528, 0.9164, 0.2663, 0.8809, 0.2716, 0.883, 0.2663, 0.883, 0.4275, 0.6452, 0.4283, 0.6264, 0.4297, 0.6356, 0.2653, 0.9134, 0.2658, 0.9157, 0.2591, 0.9161, 0.2529, 0.8975, 0.2572, 0.8991, 0.2529, 0.8995, 0.8355, 0.8324, 0.8301, 0.8327, 0.8301, 0.8268, 0.8355, 0.8265, 0.2715, 0.8991, 0.2758, 0.8991, 0.2756, 0.9011, 0.2715, 0.8991, 0.2676, 0.901, 0.2675, 0.8991, 0.2756, 0.9011, 0.2677, 0.9011, 0.2676, 0.901, 0.2715, 0.8991, 0.8302, 0.8116, 0.8301, 0.8032, 0.8354, 0.8032, 0.8353, 0.8116, 0.8344, 0.8537, 0.8301, 0.8537, 0.8301, 0.8463, 0.8345, 0.8463, 0.8301, 0.8265, 0.8301, 0.8191, 0.835, 0.8191, 0.835, 0.8265, 0.8366, 0.8537, 0.8366, 0.8591, 0.8334, 0.8591, 0.8333, 0.8537, 0.9475, 0.1963, 0.9208, 0.2046, 0.9234, 0.1992, 0.926, 0.1939, 0.9475, 0.1963, 0.9234, 0.1992, 0.9684, 0.1873, 0.9475, 0.1963, 0.926, 0.1939, 0.3298, 0.9669, 0.3382, 0.9973, 0.3328, 1.0, 0.3227, 0.9681, 0.2436, 0.1137, 0.2555, 0.1072, 0.2619, 0.1111, 0.2465, 0.1194, 0.2155, 0.8741, 0.2155, 0.9111, 0.2091, 0.9157, 0.2091, 0.8693, 0.3319, 0.9019, 0.3298, 0.9669, 0.3227, 0.9681, 0.3251, 0.8998, 0.03158, 0.8693, 0.03158, 0.888, 0.01693, 0.888, 0.005427, 0.8693, 0.005427, 0.8693, 0.01693, 0.888, 0.01693, 0.9297, 0.01371, 0.9348, 0.005427, 0.9299, 0.2217, 0.8729, 0.2217, 0.8935, 0.2155, 0.8741, 0.2407, 0.108, 0.2531, 0.1013, 0.2555, 0.1072, 0.3644, 0.902, 0.3319, 0.902, 0.3368, 0.8758, 0.3644, 0.8758, 0.9334, 0.7287, 0.9074, 0.7383, 0.9157, 0.7074, 0.005427, 0.9299, 0.01371, 0.9348, 0.01, 0.9398, 0.0, 0.9302, 0.9629, 0.8193, 0.9074, 0.8399, 0.9161, 0.8043, 0.9568, 0.7892, 0.3644, 0.9975, 0.3382, 0.9975, 0.3298, 0.9671, 0.3557, 0.9671, 0.3644, 0.9671, 0.9568, 0.7892, 0.9161, 0.8043, 0.9074, 0.7383, 0.9334, 0.7287, 0.5055, 0.8774, 0.5055, 0.8469, 0.5095, 0.8608, 0.5142, 0.8774, 0.03158, 0.9344, 0.01371, 0.9348, 0.01693, 0.9297, 0.03158, 0.9297, 0.3368, 0.8758, 0.3319, 0.9019, 0.3251, 0.8998, 0.3311, 0.8724, 0.9034, 0.9062, 0.897, 0.9136, 0.8858, 0.9087, 0.9074, 0.868, 0.9034, 0.9062, 0.8858, 0.9087, 0.8672, 0.8862, 0.889, 0.8006, 0.9074, 0.868, 0.8672, 0.8862, 0.8407, 0.8232, 0.8919, 0.7679, 0.889, 0.8006, 0.8407, 0.8232, 0.8375, 0.7985, 0.1225, 0.8951, 0.1225, 0.9209, 0.09623, 0.9126, 0.09623, 0.8951, 0.3644, 0.8724, 0.3311, 0.8724, 0.3392, 0.8478, 0.3644, 0.8478, 0.4644, 0.8469, 0.4798, 0.8469, 0.4798, 0.8893, 0.4698, 0.8893, 0.4698, 0.8893, 0.4798, 0.8893, 0.4798, 0.921, 0.4627, 0.921, 0.8301, 0.9262, 0.7988, 0.9262, 0.7988, 0.8578, 0.8269, 0.8578, 0.8269, 0.8578, 0.7988, 0.8578, 0.7988, 0.8346, 0.8219, 0.8346, 0.8219, 0.8346, 0.7988, 0.8346, 0.7988, 0.7948, 0.8142, 0.7948, 0.8217, 0.9552, 0.8204, 0.9648, 0.7988, 0.965, 0.7988, 0.9552, 0.8217, 0.9552, 0.7988, 0.9552, 0.7988, 0.9262, 0.8301, 0.9262, 0.01371, 0.9348, 0.03158, 0.9344, 0.03158, 0.9394, 0.01, 0.9398, 0.3368, 0.8758, 0.3311, 0.8724, 0.3644, 0.8724, 0.3644, 0.8758, 0.9895, 0.2309, 0.9916, 0.2452, 0.9835, 0.2324, 0.9835, 0.2324, 0.9855, 0.2461, 0.9792, 0.2471, 0.9766, 0.2295, 0.9766, 0.2295, 0.9792, 0.2471, 0.9303, 0.2548, 0.2619, 0.1111, 0.2696, 0.1643, 0.2465, 0.1194, 0.8375, 0.7985, 0.8468, 0.7484, 0.8943, 0.7387, 0.8919, 0.7679, 0.9074, 0.7074, 0.8943, 0.7387, 0.8468, 0.7484, 0.8769, 0.7151, 0.9195, 0.1165, 0.9522, 0.1114, 0.955, 0.1241, 0.9205, 0.1295, 0.3692, 0.06079, 0.3847, 0.09084, 0.3739, 0.09772, 0.3576, 0.06601, 0.394, 0.7601, 0.4171, 0.7595, 0.3938, 0.7731, 0.8115, 0.6232, 0.7897, 0.6226, 0.8126, 0.6102, 0.9129, 0.009244, 0.9127, 0.006351, 0.9201, 0.005192, 0.2894, 0.8966, 0.2966, 0.8966, 0.2931, 0.8974, 0.2998, 0.09273, 0.3056, 0.1162, 0.2941, 0.09546, 0.3963, 0.6475, 0.4274, 0.6464, 0.4273, 0.6492, 0.3966, 0.6504, 0.3931, 0.8381, 0.443, 0.8363, 0.4433, 0.8411, 0.3929, 0.843, 0.2883, 0.09818, 0.3056, 0.1162, 0.3146, 0.1423, 0.4703, 0.01643, 0.4713, 0.02472, 0.4677, 0.01756, 0.7683, 0.6091, 0.7897, 0.6226, 0.7686, 0.6221, 0.3938, 0.7731, 0.4171, 0.7595, 0.438, 0.7718, 0.438, 0.7718, 0.4171, 0.7595, 0.4369, 0.7589, 0.4171, 0.7595, 0.4359, 0.746, 0.4369, 0.7589, 0.4359, 0.746, 0.4171, 0.7595, 0.3942, 0.7471, 0.4477, 0.4019, 0.4097, 0.4224, 0.4031, 0.4113, 0.442, 0.3902, 0.6449, 0.2928, 0.6384, 0.2492, 0.6508, 0.247, 0.6575, 0.2916, 0.07065, 0.709, 0.09617, 0.7088, 0.07119, 0.722, 0.6968, 0.7949, 0.6712, 0.7947, 0.6973, 0.782, 0.07562, 0.8274, 0.09764, 0.833, 0.07266, 0.8326, 0.7374, 0.2842, 0.7297, 0.2325, 0.7422, 0.2304, 0.7499, 0.2826, 0.06971, 0.8377, 0.09764, 0.833, 0.1216, 0.8399, 0.6413, 0.6733, 0.6727, 0.6865, 0.6413, 0.6863, 0.6715, 0.9189, 0.6948, 0.9185, 0.6978, 0.9236, 0.4064, 0.3165, 0.3614, 0.341, 0.3551, 0.3297, 0.4006, 0.305, 0.644, 0.8074, 0.6712, 0.7947, 0.6962, 0.8079, 0.09617, 0.7088, 0.0701, 0.6961, 0.1241, 0.6955, 0.1241, 0.6955, 0.1237, 0.7085, 0.09617, 0.7088, 0.07119, 0.722, 0.09617, 0.7088, 0.1234, 0.7215, 0.1234, 0.7215, 0.09617, 0.7088, 0.1237, 0.7085, 0.3644, 0.9366, 0.3604, 0.9505, 0.3557, 0.9671, 0.3298, 0.9671, 0.3319, 0.902, 0.3644, 0.902, 0.3203, 0.9114, 0.3088, 0.9114, 0.3101, 0.8948, 0.3162, 0.893, 0.3101, 0.8948, 0.3111, 0.8809, 0.3162, 0.893, 0.9956, 0.2293, 0.9978, 0.2442, 0.9916, 0.2452, 0.2378, 0.1024, 0.2507, 0.09537, 0.2407, 0.108, 0.2279, 0.8717, 0.2217, 0.8935, 0.2217, 0.8729, 0.2217, 0.8935, 0.2279, 0.8717, 0.2279, 0.9134, 0.2279, 0.9134, 0.2217, 0.9123, 0.2217, 0.8935, 0.2155, 0.8741, 0.2217, 0.8935, 0.2155, 0.9111, 0.2155, 0.9111, 0.2217, 0.8935, 0.2217, 0.9123, 0.9835, 0.2324, 0.9916, 0.2452, 0.9855, 0.2461, 0.9916, 0.2452, 0.9895, 0.2309, 0.9956, 0.2293, 0.2555, 0.1072, 0.2436, 0.1137, 0.2407, 0.108, 0.2407, 0.108, 0.2507, 0.09537, 0.2531, 0.1013, 0.6948, 0.9185, 0.6715, 0.9189, 0.6919, 0.9133, 0.5198, 0.2707, 0.5248, 0.3042, 0.5198, 0.305, 0.5148, 0.2714, 0.07266, 0.8326, 0.09764, 0.833, 0.06971, 0.8377, 0.4732, 0.5293, 0.5016, 0.5139, 0.5042, 0.5198, 0.4766, 0.5348, 0.644, 0.8074, 0.6962, 0.8079, 0.6919, 0.9133, 0.6468, 0.9129, 0.06317, 0.8693, 0.09623, 0.8693, 0.09196, 0.9267, 0.06743, 0.9267, 0.6459, 0.9258, 0.6978, 0.9236, 0.6922, 0.9544, 0.6412, 0.9539, 0.6922, 0.9544, 0.6978, 0.9236, 0.7537, 0.9295, 0.7675, 0.9551, 0.6322, 0.294, 0.5297, 0.3035, 0.5248, 0.27, 0.6259, 0.2515, 0.4533, 0.4135, 0.499, 0.508, 0.4698, 0.5238, 0.4163, 0.4335, 0.4766, 0.5348, 0.5042, 0.5198, 0.5148, 0.5459, 0.4916, 0.5585, 0.1207, 0.827, 0.07562, 0.8274, 0.07119, 0.722, 0.1234, 0.7215, 0.06971, 0.8377, 0.1216, 0.8399, 0.1264, 0.868, 0.07529, 0.8685, 0.06971, 0.8377, 0.07529, 0.8685, 2.187e-09, 0.8693, 0.01384, 0.8437, 0.1216, 0.8399, 0.09764, 0.833, 0.1212, 0.8334, 0.09764, 0.833, 0.1207, 0.827, 0.1212, 0.8334, 0.1207, 0.827, 0.09764, 0.833, 0.07562, 0.8274, 0.1264, 0.5873, 0.1263, 0.6003, 0.1262, 0.6133, 0.1138, 0.6004, 0.06665, 0.6139, 0.06632, 0.6009, 0.06598, 0.5879, 0.07875, 0.6008, 0.7009, 0.6868, 0.6727, 0.6865, 0.701, 0.6738, 0.7499, 0.2826, 0.7422, 0.2304, 0.7547, 0.2283, 0.7625, 0.281, 0.4006, 0.305, 0.3551, 0.3297, 0.3489, 0.3184, 0.3949, 0.2934, 0.6412, 0.6992, 0.7007, 0.6998, 0.6973, 0.782, 0.6434, 0.7815, 0.9208, 0.2046, 0.9475, 0.1963, 0.971, 0.2, 0.7681, 0.5312, 0.8176, 0.5329, 0.8175, 0.5393, 0.7678, 0.5376, 0.7374, 0.2842, 0.6575, 0.2916, 0.6508, 0.247, 0.7297, 0.2325, 0.971, 0.2, 0.9475, 0.1963, 0.9697, 0.1936, 0.4064, 0.3165, 0.442, 0.3902, 0.4031, 0.4113, 0.3614, 0.341, 0.1241, 0.6955, 0.0701, 0.6961, 0.06665, 0.6139, 0.07875, 0.6008, 0.1138, 0.6004, 0.1262, 0.6133, 0.6727, 0.6865, 0.6412, 0.6992, 0.6413, 0.6863, 0.7678, 0.5376, 0.8175, 0.5393, 0.8174, 0.5458, 0.7675, 0.5441, 0.2941, 0.09546, 0.3056, 0.1162, 0.2883, 0.09818, 0.9697, 0.1936, 0.9475, 0.1963, 0.9684, 0.1873, 0.3929, 0.843, 0.4433, 0.8411, 0.4436, 0.846, 0.3927, 0.8478, 0.7675, 0.5441, 0.8174, 0.5458, 0.8126, 0.6102, 0.7683, 0.6091, 0.8176, 0.5329, 0.7681, 0.5312, 0.7712, 0.5012, 0.8164, 0.5027, 0.9684, 0.1873, 0.926, 0.1939, 0.9205, 0.1295, 0.955, 0.1241, 0.971, 0.2, 0.9766, 0.2295, 0.9303, 0.2548, 0.9208, 0.2046, 0.2883, 0.09818, 0.3146, 0.1423, 0.2696, 0.1643, 0.2619, 0.1111, 0.3198, 0.1317, 0.2998, 0.09273, 0.3576, 0.06601, 0.3739, 0.09772, 0.6413, 0.6733, 0.6472, 0.5012, 0.6981, 0.5016, 0.701, 0.6738, 0.443, 0.8363, 0.3931, 0.8381, 0.3938, 0.7731, 0.438, 0.7718, 0.3489, 0.3184, 0.2696, 0.1643, 0.3146, 0.1423, 0.3949, 0.2934, 0.7547, 0.2283, 0.9208, 0.2046, 0.9303, 0.2548, 0.7625, 0.281, 0.3146, 0.1423, 0.3056, 0.1162, 0.3172, 0.137, 0.3056, 0.1162, 0.3198, 0.1317, 0.3172, 0.137, 0.3198, 0.1317, 0.3056, 0.1162, 0.2998, 0.09273, 0.1801, 0.9235, 0.1743, 0.924, 0.1773, 0.9229, 0.2901, 0.8884, 0.2958, 0.8884, 0.2933, 0.8893, 0.4206, 0.6089, 0.429, 0.6086, 0.429, 0.6094, 0.4206, 0.6097, 0.4109, 0.6073, 0.4197, 0.607, 0.4197, 0.6077, 0.4109, 0.608, 0.514, 0.6706, 0.5074, 0.671, 0.5104, 0.6701, 0.5141, 0.6605, 0.5062, 0.661, 0.5103, 0.66, 0.4109, 0.5972, 0.4193, 0.5969, 0.4194, 0.5977, 0.4109, 0.598, 0.5128, 0.73, 0.5097, 0.7293, 0.5128, 0.7293, 0.4015, 0.5998, 0.4094, 0.5996, 0.4094, 0.6002, 0.4016, 0.6005, 0.785, 0.7735, 0.7765, 0.7732, 0.7765, 0.7724, 0.785, 0.7727, 0.4017, 0.609, 0.4101, 0.6087, 0.4102, 0.6094, 0.4017, 0.6097, 0.2663, 0.885, 0.2716, 0.883, 0.277, 0.885, 0.2769, 0.8809, 0.2769, 0.883, 0.2716, 0.883, 0.2716, 0.883, 0.2663, 0.8809, 0.2769, 0.8809, 0.4291, 0.6436, 0.4297, 0.6356, 0.4307, 0.642, 0.8051, 0.7541, 0.8041, 0.7455, 0.8071, 0.7525, 0.2528, 0.9164, 0.2591, 0.9161, 0.2527, 0.9181, 0.2663, 0.883, 0.2716, 0.883, 0.2663, 0.885, 0.7716, 0.7289, 0.802, 0.73, 0.8016, 0.7328, 0.7713, 0.7318, 0.448, 0.6307, 0.4473, 0.6397, 0.4453, 0.64, 0.4461, 0.6305, 0.4479, 0.6307, 0.9201, 0.005192, 0.9274, 0.006977, 0.9129, 0.009244, 0.2759, 0.8971, 0.2715, 0.8991, 0.2673, 0.8972, 0.2673, 0.8971, 0.4275, 0.6452, 0.3956, 0.6436, 0.3931, 0.6307, 0.4283, 0.6264, 0.8221, 0.7424, 0.8228, 0.7514, 0.8208, 0.7515, 0.8201, 0.7421, 0.7703, 0.7386, 0.8009, 0.7371, 0.8031, 0.7557, 0.7679, 0.7515, 0.9261, 0.001339, 0.9201, 0.005192, 0.9125, 0.003459, 0.2663, 0.9181, 0.2591, 0.9161, 0.2658, 0.9157, 0.4307, 0.642, 0.4297, 0.6356, 0.4323, 0.6296, 0.4323, 0.6296, 0.4297, 0.6356, 0.4303, 0.628, 0.4297, 0.6356, 0.4291, 0.6436, 0.4275, 0.6452, 0.4297, 0.6356, 0.4283, 0.6264, 0.4303, 0.628, 0.8041, 0.7455, 0.8009, 0.7371, 0.8032, 0.7386, 0.8041, 0.7455, 0.8051, 0.7541, 0.8031, 0.7557, 0.8071, 0.7525, 0.8041, 0.7455, 0.8055, 0.7401, 0.8055, 0.7401, 0.8041, 0.7455, 0.8032, 0.7386, 0.2758, 0.8991, 0.2715, 0.8991, 0.2759, 0.8971, 0.4461, 0.6305, 0.4453, 0.64, 0.4434, 0.6402, 0.4441, 0.6304, 0.4442, 0.6304, 0.2529, 0.8995, 0.2572, 0.8991, 0.2529, 0.9016, 0.8201, 0.7421, 0.8208, 0.7515, 0.8189, 0.7517, 0.8181, 0.7418, 0.2616, 0.8966, 0.2529, 0.8975, 0.2529, 0.8815, 0.2583, 0.8809, 0.8071, 0.7525, 0.8055, 0.7401, 0.8181, 0.7418, 0.8189, 0.7517, 0.2653, 0.9134, 0.2529, 0.9146, 0.2529, 0.9016, 0.2625, 0.9006, 0.8228, 0.7514, 0.8221, 0.7424, 0.8375, 0.7444, 0.8373, 0.7503, 0.2677, 0.9011, 0.2756, 0.9011, 0.2743, 0.916, 0.2689, 0.916, 0.2663, 0.885, 0.277, 0.885, 0.2759, 0.8971, 0.2673, 0.8971, 0.4473, 0.6397, 0.448, 0.6307, 0.4625, 0.6317, 0.4627, 0.6376, 0.4307, 0.642, 0.4323, 0.6296, 0.4441, 0.6304, 0.4434, 0.6402, 0.2673, 0.8972, 0.2715, 0.8991, 0.2675, 0.8991, 0.2529, 0.9016, 0.2572, 0.8991, 0.2625, 0.9006, 0.2625, 0.9006, 0.2572, 0.8991, 0.2621, 0.8986, 0.2572, 0.8991, 0.2616, 0.8966, 0.2621, 0.8986, 0.2616, 0.8966, 0.2572, 0.8991, 0.2529, 0.8975, 0.4211, 0.6015, 0.4289, 0.6013, 0.4289, 0.6021, 0.421, 0.6024, 0.1801, 0.9226, 0.1773, 0.9229, 0.1801, 0.9218, 0.8038, 0.7808, 0.7959, 0.7806, 0.7958, 0.7797, 0.8038, 0.78, 0.2901, 0.8893, 0.2933, 0.8893, 0.29, 0.8902, 0.4289, 0.6004, 0.4211, 0.6007, 0.4216, 0.5932, 0.4288, 0.5929, 0.8038, 0.7735, 0.7954, 0.7732, 0.7954, 0.7725, 0.8039, 0.7727, 0.2958, 0.8884, 0.2901, 0.8884, 0.2908, 0.8809, 0.2951, 0.8809, 0.8038, 0.7817, 0.796, 0.7814, 0.7959, 0.7806, 0.8038, 0.7808, 0.796, 0.7814, 0.8038, 0.7817, 0.8037, 0.7892, 0.7964, 0.789, 0.1726, 0.9144, 0.1803, 0.9137, 0.1769, 0.9148, 0.1757, 0.9314, 0.1743, 0.924, 0.1801, 0.9235, 0.18, 0.931, 0.4211, 0.6007, 0.4289, 0.6004, 0.4289, 0.6013, 0.4211, 0.6015, 0.4206, 0.6097, 0.429, 0.6094, 0.429, 0.6101, 0.4207, 0.6104, 0.1727, 0.9152, 0.1769, 0.9148, 0.1729, 0.9159, 0.8039, 0.7727, 0.7954, 0.7725, 0.7954, 0.7717, 0.8039, 0.772, 0.2893, 0.8974, 0.2931, 0.8974, 0.2892, 0.8982, 0.2966, 0.8966, 0.2894, 0.8966, 0.29, 0.8902, 0.296, 0.8902, 0.429, 0.6086, 0.4206, 0.6089, 0.421, 0.6024, 0.4289, 0.6021, 0.7954, 0.7732, 0.8038, 0.7735, 0.8038, 0.78, 0.7958, 0.7797, 0.1801, 0.9218, 0.174, 0.9223, 0.1729, 0.9159, 0.1802, 0.9153, 0.4109, 0.598, 0.4194, 0.5977, 0.4194, 0.5984, 0.4109, 0.5987, 0.505, 0.6078, 0.5081, 0.6081, 0.505, 0.6085, 0.7942, 0.7845, 0.7857, 0.7842, 0.7857, 0.7834, 0.7942, 0.7837, 0.514, 0.6699, 0.5104, 0.6701, 0.514, 0.6691, 0.7857, 0.7849, 0.7942, 0.7852, 0.7939, 0.7948, 0.7857, 0.7945, 0.7945, 0.7752, 0.7857, 0.7749, 0.7857, 0.7741, 0.7945, 0.7744, 0.5074, 0.671, 0.514, 0.6706, 0.5139, 0.6802, 0.5086, 0.6806, 0.7942, 0.7852, 0.7857, 0.7849, 0.7857, 0.7842, 0.7942, 0.7845, 0.4193, 0.5969, 0.4109, 0.5972, 0.4109, 0.5876, 0.419, 0.5873, 0.5052, 0.5969, 0.5131, 0.5976, 0.5093, 0.598, 0.51, 0.6186, 0.5048, 0.6181, 0.505, 0.6085, 0.5114, 0.6091, 0.505, 0.607, 0.5116, 0.6076, 0.5081, 0.6081, 0.4109, 0.608, 0.4197, 0.6077, 0.4197, 0.6085, 0.4109, 0.6088, 0.5052, 0.5977, 0.5093, 0.598, 0.5051, 0.5984, 0.7945, 0.7744, 0.7857, 0.7741, 0.7857, 0.7733, 0.7946, 0.7736, 0.5141, 0.6598, 0.5103, 0.66, 0.5142, 0.659, 0.5062, 0.661, 0.5141, 0.6605, 0.514, 0.6691, 0.5073, 0.6695, 0.7857, 0.7749, 0.7945, 0.7752, 0.7942, 0.7837, 0.7857, 0.7834, 0.4197, 0.607, 0.4109, 0.6073, 0.4109, 0.5987, 0.4194, 0.5984, 0.5051, 0.5984, 0.5128, 0.5991, 0.5116, 0.6076, 0.505, 0.607, 0.7843, 0.7819, 0.7764, 0.7817, 0.7764, 0.781, 0.7843, 0.7813, 0.5128, 0.7293, 0.5097, 0.7293, 0.5129, 0.7286, 0.4016, 0.6005, 0.4094, 0.6002, 0.4095, 0.6009, 0.4016, 0.6012, 0.5117, 0.784, 0.5083, 0.7838, 0.5117, 0.7833, 0.4094, 0.5996, 0.4015, 0.5998, 0.4014, 0.5913, 0.4087, 0.591, 0.5053, 0.7843, 0.5116, 0.7846, 0.5104, 0.7931, 0.5056, 0.7929, 0.7764, 0.7823, 0.7842, 0.7826, 0.7835, 0.7911, 0.7763, 0.7909, 0.5064, 0.73, 0.5128, 0.73, 0.5121, 0.7385, 0.5071, 0.7385, 0.785, 0.7727, 0.7765, 0.7724, 0.7765, 0.7717, 0.7851, 0.772, 0.5136, 0.7201, 0.5097, 0.7201, 0.5137, 0.7193, 0.4017, 0.6097, 0.4102, 0.6094, 0.4103, 0.6102, 0.4017, 0.6105, 0.5129, 0.7748, 0.5089, 0.7746, 0.513, 0.7741, 0.5051, 0.7751, 0.5128, 0.7756, 0.5117, 0.7833, 0.5053, 0.7829, 0.4101, 0.6087, 0.4017, 0.609, 0.4016, 0.6012, 0.4095, 0.6009, 0.7765, 0.7732, 0.785, 0.7735, 0.7843, 0.7813, 0.7764, 0.781, 0.5056, 0.7208, 0.5136, 0.7208, 0.5129, 0.7286, 0.5063, 0.7286, 0.3927, 0.607, 0.3993, 0.6068, 0.3994, 0.6074, 0.3927, 0.6077, 0.5075, 0.001868, 0.5087, 0.004276, 0.5069, 0.00207, 0.1993, 0.918, 0.1967, 0.918, 0.1994, 0.9173, 0.7741, 0.7754, 0.7675, 0.7752, 0.7675, 0.7745, 0.7742, 0.7748, 0.1941, 0.9186, 0.1992, 0.9186, 0.1982, 0.9241, 0.1951, 0.9241, 0.5136, 0.7208, 0.5097, 0.7201, 0.5136, 0.7201, 0.7675, 0.7759, 0.774, 0.7761, 0.7728, 0.7815, 0.7675, 0.7813, 0.7842, 0.7826, 0.7764, 0.7823, 0.7764, 0.7817, 0.7843, 0.7819, 0.5106, 0.006419, 0.5081, 0.001667, 0.5133, 5.916e-08, 0.5148, 0.002964, 0.5116, 0.7846, 0.5083, 0.7838, 0.5117, 0.784, 0.3991, 0.6061, 0.3927, 0.6063, 0.3927, 0.6008, 0.398, 0.6007, 0.5128, 0.7756, 0.5089, 0.7746, 0.5129, 0.7748, 0.3927, 0.6132, 0.4006, 0.6129, 0.4007, 0.6135, 0.3927, 0.6138, 0.5017, 0.003736, 0.5035, 0.007265, 0.5011, 0.003934, 0.2004, 0.9118, 0.1967, 0.9118, 0.2005, 0.9112, 0.7754, 0.7693, 0.7676, 0.769, 0.7676, 0.7684, 0.7755, 0.7687, 0.7676, 0.7697, 0.7752, 0.77, 0.7742, 0.7748, 0.7675, 0.7745, 0.193, 0.9125, 0.2003, 0.9125, 0.1994, 0.9173, 0.1939, 0.9173, 0.411, 0.617, 0.42, 0.6167, 0.42, 0.6178, 0.4109, 0.6178, 0.5058, 0.0103, 0.5023, 0.003538, 0.5069, 0.00207, 0.5095, 0.007254, 0.4004, 0.6122, 0.3927, 0.6125, 0.3927, 0.6077, 0.3994, 0.6074, 0.774, 0.7761, 0.7675, 0.7759, 0.7675, 0.7752, 0.7741, 0.7754, 0.1992, 0.9186, 0.1967, 0.918, 0.1993, 0.918, 0.5081, 0.001667, 0.5106, 0.006419, 0.5087, 0.004276, 0.3927, 0.6063, 0.3991, 0.6061, 0.3993, 0.6068, 0.3927, 0.607, 0.7752, 0.77, 0.7676, 0.7697, 0.7676, 0.769, 0.7754, 0.7693, 0.2003, 0.9125, 0.1967, 0.9118, 0.2004, 0.9118, 0.5023, 0.003538, 0.5058, 0.0103, 0.5035, 0.007265, 0.3927, 0.6125, 0.4004, 0.6122, 0.4006, 0.6129, 0.3927, 0.6132, 0.2933, 0.8893, 0.2958, 0.8884, 0.2959, 0.8893, 0.2933, 0.8893, 0.2901, 0.8893, 0.2901, 0.8884, 0.29, 0.8902, 0.2933, 0.8893, 0.296, 0.8902, 0.296, 0.8902, 0.2933, 0.8893, 0.2959, 0.8893, 0.2931, 0.8974, 0.2966, 0.8966, 0.2967, 0.8974, 0.2931, 0.8974, 0.2893, 0.8974, 0.2894, 0.8966, 0.2892, 0.8982, 0.2931, 0.8974, 0.2967, 0.8982, 0.2967, 0.8982, 0.2931, 0.8974, 0.2967, 0.8974, 0.1769, 0.9148, 0.1803, 0.9137, 0.1802, 0.9145, 0.1769, 0.9148, 0.1727, 0.9152, 0.1726, 0.9144, 0.1729, 0.9159, 0.1769, 0.9148, 0.1802, 0.9153, 0.1802, 0.9153, 0.1769, 0.9148, 0.1802, 0.9145, 0.1801, 0.9218, 0.1773, 0.9229, 0.174, 0.9223, 0.174, 0.9223, 0.1773, 0.9229, 0.1742, 0.9232, 0.1773, 0.9229, 0.1743, 0.924, 0.1742, 0.9232, 0.1773, 0.9229, 0.1801, 0.9226, 0.1801, 0.9235, 0.5142, 0.659, 0.5103, 0.66, 0.506, 0.6595, 0.506, 0.6595, 0.5103, 0.66, 0.5061, 0.6603, 0.5103, 0.66, 0.5062, 0.661, 0.5061, 0.6603, 0.5103, 0.66, 0.5141, 0.6598, 0.5141, 0.6605, 0.514, 0.6691, 0.5104, 0.6701, 0.5073, 0.6695, 0.5073, 0.6695, 0.5104, 0.6701, 0.5073, 0.6703, 0.5104, 0.6701, 0.5074, 0.671, 0.5073, 0.6703, 0.5104, 0.6701, 0.514, 0.6699, 0.514, 0.6706, 0.505, 0.6085, 0.5081, 0.6081, 0.5114, 0.6091, 0.5114, 0.6091, 0.5081, 0.6081, 0.5115, 0.6083, 0.5081, 0.6081, 0.505, 0.6078, 0.505, 0.607, 0.5081, 0.6081, 0.5116, 0.6076, 0.5115, 0.6083, 0.5051, 0.5984, 0.5093, 0.598, 0.5128, 0.5991, 0.5128, 0.5991, 0.5093, 0.598, 0.5129, 0.5983, 0.5093, 0.598, 0.5052, 0.5977, 0.5052, 0.5969, 0.5093, 0.598, 0.5131, 0.5976, 0.5129, 0.5983, 0.1994, 0.9173, 0.1967, 0.918, 0.1939, 0.9173, 0.1939, 0.9173, 0.1967, 0.918, 0.194, 0.918, 0.1967, 0.918, 0.1941, 0.9186, 0.194, 0.918, 0.1941, 0.9186, 0.1967, 0.918, 0.1992, 0.9186, 0.2005, 0.9112, 0.1967, 0.9118, 0.1928, 0.9112, 0.1928, 0.9112, 0.1967, 0.9118, 0.1929, 0.9118, 0.1967, 0.9118, 0.193, 0.9125, 0.1929, 0.9118, 0.193, 0.9125, 0.1967, 0.9118, 0.2003, 0.9125, 0.5087, 0.004276, 0.5106, 0.006419, 0.5101, 0.006837, 0.5087, 0.004276, 0.5075, 0.001868, 0.5081, 0.001667, 0.5069, 0.00207, 0.5087, 0.004276, 0.5095, 0.007254, 0.5095, 0.007254, 0.5087, 0.004276, 0.5101, 0.006837, 0.5035, 0.007265, 0.5058, 0.0103, 0.5053, 0.01071, 0.5035, 0.007265, 0.5017, 0.003736, 0.5023, 0.003538, 0.5011, 0.003934, 0.5035, 0.007265, 0.5048, 0.01112, 0.5048, 0.01112, 0.5035, 0.007265, 0.5053, 0.01071, 0.5137, 0.7193, 0.5097, 0.7201, 0.5055, 0.7193, 0.5055, 0.7193, 0.5097, 0.7201, 0.5055, 0.7201, 0.5097, 0.7201, 0.5056, 0.7208, 0.5055, 0.7201, 0.5056, 0.7208, 0.5097, 0.7201, 0.5136, 0.7208, 0.5129, 0.7286, 0.5097, 0.7293, 0.5063, 0.7286, 0.5063, 0.7286, 0.5097, 0.7293, 0.5063, 0.7293, 0.5097, 0.7293, 0.5064, 0.73, 0.5063, 0.7293, 0.5064, 0.73, 0.5097, 0.7293, 0.5128, 0.73, 0.513, 0.7741, 0.5089, 0.7746, 0.505, 0.7736, 0.505, 0.7736, 0.5089, 0.7746, 0.5051, 0.7743, 0.5089, 0.7746, 0.5051, 0.7751, 0.5051, 0.7743, 0.5051, 0.7751, 0.5089, 0.7746, 0.5128, 0.7756, 0.5117, 0.7833, 0.5083, 0.7838, 0.5053, 0.7829, 0.5053, 0.7829, 0.5083, 0.7838, 0.5053, 0.7836, 0.5083, 0.7838, 0.5053, 0.7843, 0.5053, 0.7836, 0.5053, 0.7843, 0.5083, 0.7838, 0.5116, 0.7846, 0.2974, 0.9061, 0.2885, 0.9061, 0.2886, 0.9053, 0.2973, 0.9053, 0.7948, 0.7645, 0.8039, 0.7648, 0.8039, 0.772, 0.7954, 0.7717, 0.2973, 0.9053, 0.2886, 0.9053, 0.2892, 0.8982, 0.2967, 0.8982, 0.2983, 0.9144, 0.2877, 0.9144, 0.2884, 0.9069, 0.2975, 0.9069, 0.4291, 0.6173, 0.4201, 0.6176, 0.4207, 0.6104, 0.429, 0.6101, 0.1803, 0.9066, 0.1803, 0.9137, 0.1726, 0.9144, 0.1713, 0.9074, 0.5142, 0.5895, 0.5049, 0.5887, 0.5049, 0.588, 0.5145, 0.5884, 0.5049, 0.7124, 0.5143, 0.7124, 0.5137, 0.7193, 0.5055, 0.7193, 0.4108, 0.6171, 0.4018, 0.6174, 0.4017, 0.6105, 0.4103, 0.6102, 0.2975, 0.9069, 0.2884, 0.9069, 0.2885, 0.9061, 0.2974, 0.9061, 0.1708, 0.9062, 0.1808, 0.9062, 0.1805, 0.9064, 0.1711, 0.9068, 0.5049, 0.7667, 0.514, 0.7671, 0.513, 0.7741, 0.505, 0.7736, 0.7766, 0.7648, 0.7856, 0.7651, 0.7851, 0.772, 0.7765, 0.7717, 0.7766, 0.7637, 0.7855, 0.7641, 0.7855, 0.7646, 0.7766, 0.7642, 0.5145, 0.5884, 0.5049, 0.588, 0.5048, 0.5874, 0.5148, 0.5873, 0.5142, 0.6503, 0.505, 0.6506, 0.5048, 0.6498, 0.5142, 0.6498, 0.4109, 0.6178, 0.42, 0.6178, 0.4201, 0.6189, 0.4108, 0.6186, 0.7948, 0.7648, 0.7857, 0.7646, 0.7855, 0.7641, 0.7948, 0.7642, 0.1711, 0.9068, 0.1805, 0.9064, 0.1803, 0.9066, 0.1713, 0.9074, 0.5142, 0.5895, 0.5131, 0.5976, 0.5052, 0.5969, 0.5049, 0.5887, 0.42, 0.6167, 0.411, 0.617, 0.4109, 0.6088, 0.4197, 0.6085, 0.4201, 0.6182, 0.4291, 0.6181, 0.429, 0.6189, 0.4201, 0.6189, 0.5048, 0.7113, 0.5143, 0.7113, 0.5143, 0.7119, 0.5049, 0.7119, 0.7948, 0.7643, 0.8039, 0.764, 0.8039, 0.7648, 0.7948, 0.7645, 0.7859, 0.7651, 0.7948, 0.7654, 0.7946, 0.7736, 0.7857, 0.7733, 0.5141, 0.6508, 0.5051, 0.6514, 0.505, 0.6506, 0.5142, 0.6503, 0.5141, 0.7664, 0.5049, 0.7662, 0.5048, 0.7657, 0.5142, 0.7657, 0.7948, 0.7654, 0.7859, 0.7651, 0.7857, 0.7646, 0.7948, 0.7648, 0.5051, 0.6514, 0.5141, 0.6508, 0.5142, 0.659, 0.506, 0.6595, 0.7948, 0.7642, 0.8039, 0.7632, 0.8039, 0.764, 0.7948, 0.7643, 0.4959, 0.00563, 0.5005, 0.01456, 0.4998, 0.01504, 0.4951, 0.005898, 0.2013, 0.9066, 0.192, 0.9066, 0.1919, 0.9062, 0.2014, 0.9062, 0.3928, 0.6193, 0.4016, 0.6181, 0.4018, 0.6185, 0.3928, 0.6201, 0.7764, 0.7641, 0.7676, 0.7629, 0.7676, 0.7621, 0.7766, 0.7637, 0.5011, 0.01408, 0.4966, 0.005362, 0.5011, 0.003934, 0.5048, 0.01112, 0.7676, 0.7637, 0.7762, 0.7645, 0.7755, 0.7687, 0.7676, 0.7684, 0.4913, 0.02105, 0.4855, 0.009789, 0.4951, 0.005898, 0.4998, 0.01504, 0.7679, 0.7515, 0.8031, 0.7557, 0.8039, 0.7632, 0.7948, 0.7642, 0.7855, 0.7641, 0.7766, 0.7637, 0.7676, 0.7621, 0.4014, 0.6177, 0.3928, 0.6185, 0.3927, 0.6138, 0.4007, 0.6135, 0.4283, 0.6264, 0.3931, 0.6307, 0.3928, 0.6201, 0.4018, 0.6185, 0.4108, 0.6186, 0.4201, 0.6189, 0.429, 0.6189, 0.4018, 0.6179, 0.4108, 0.6178, 0.4108, 0.6186, 0.4018, 0.6185, 0.5049, 0.7119, 0.5143, 0.7119, 0.5143, 0.7124, 0.5049, 0.7124, 0.1921, 0.907, 0.2013, 0.907, 0.2005, 0.9112, 0.1928, 0.9112, 0.7766, 0.7642, 0.7855, 0.7646, 0.7856, 0.7651, 0.7766, 0.7648, 0.4018, 0.6174, 0.4108, 0.6171, 0.4108, 0.6178, 0.4018, 0.6179, 0.514, 0.7671, 0.5049, 0.7667, 0.5049, 0.7662, 0.5141, 0.7664, 0.7762, 0.7645, 0.7676, 0.7637, 0.7676, 0.7629, 0.7764, 0.7641, 0.3928, 0.6185, 0.4014, 0.6177, 0.4016, 0.6181, 0.3928, 0.6193, 0.2013, 0.907, 0.1921, 0.907, 0.192, 0.9066, 0.2013, 0.9066, 0.4966, 0.005362, 0.5011, 0.01408, 0.5005, 0.01456, 0.4959, 0.00563, 0.7713, 0.7318, 0.8016, 0.7328, 0.8012, 0.7357, 0.7711, 0.7347, 0.4677, 0.01756, 0.4713, 0.02472, 0.4651, 0.01869, 0.9267, 0.004158, 0.9201, 0.005192, 0.9261, 0.001339, 0.3966, 0.6504, 0.4273, 0.6492, 0.4273, 0.6521, 0.3968, 0.6533, 0.7711, 0.7347, 0.8012, 0.7357, 0.8009, 0.7371, 0.7703, 0.7386, 0.7688, 0.6351, 0.8105, 0.6361, 0.802, 0.73, 0.7716, 0.7289, 0.9261, 0.001339, 0.9125, 0.003459, 0.9124, 0.002326, 0.9258, 0.0, 0.9493, 0.09873, 0.9186, 0.1035, 0.9129, 0.009244, 0.9274, 0.006977, 0.3954, 0.08396, 0.3808, 0.05557, 0.4651, 0.01869, 0.4726, 0.03334, 0.4773, 0.0302, 0.4703, 0.01643, 0.4738, 0.01489, 0.4806, 0.02804, 0.4359, 0.746, 0.3942, 0.7471, 0.3968, 0.6533, 0.4273, 0.6521, 0.4274, 0.6464, 0.3963, 0.6475, 0.3956, 0.6436, 0.4275, 0.6452, 0.9125, 0.003459, 0.9201, 0.005192, 0.9127, 0.006351, 0.4713, 0.02472, 0.4703, 0.01643, 0.4773, 0.0302, 0.4773, 0.0302, 0.475, 0.03177, 0.4713, 0.02472, 0.4651, 0.01869, 0.4713, 0.02472, 0.4726, 0.03334, 0.4726, 0.03334, 0.4713, 0.02472, 0.475, 0.03177, 0.963, 0.4027, 0.9602, 0.39, 0.9928, 0.3849, 0.9938, 0.3979, 0.6344, 0.3086, 0.6468, 0.3059, 0.6533, 0.3494, 0.6407, 0.351, 0.6097, 0.6865, 0.5817, 0.6997, 0.5815, 0.6868, 0.5817, 0.6997, 0.6097, 0.6865, 0.6412, 0.6992, 0.5814, 0.6738, 0.6411, 0.6733, 0.6097, 0.6865, 0.1194, 0.1972, 0.1302, 0.1904, 0.1456, 0.2204, 0.134, 0.2256, 0.2797, 0.7222, 0.2787, 0.7093, 0.3005, 0.7088, 0.3214, 0.7212, 0.3005, 0.7088, 0.3216, 0.7082, 0.5862, 0.8079, 0.5856, 0.7949, 0.6112, 0.7947, 0.5846, 0.9236, 0.6109, 0.9189, 0.6365, 0.9259, 0.6112, 0.7947, 0.6387, 0.7945, 0.6384, 0.8075, 0.1808, 0.9151, 0.1919, 0.9062, 0.1919, 0.9151, 0.497, 0.8469, 0.4706, 0.8469, 0.4627, 0.7943, 0.5048, 0.7943, 0.6109, 0.9189, 0.636, 0.9194, 0.6365, 0.9259, 0.6356, 0.9129, 0.636, 0.9194, 0.6109, 0.9189, 0.5905, 0.9133, 0.6356, 0.9129, 0.6109, 0.9189, 0.1594, 0.8751, 0.1843, 0.8693, 0.1843, 0.9062, 0.1594, 0.9003, 0.4627, 0.7943, 0.4658, 0.7171, 0.5017, 0.7171, 0.5048, 0.7943, 0.5388, 0.3643, 0.5338, 0.3652, 0.5289, 0.3317, 0.5338, 0.3309, 0.4459, 0.5367, 0.4485, 0.5427, 0.4201, 0.5581, 0.4168, 0.5525, 0.639, 0.7815, 0.6387, 0.7945, 0.6112, 0.7947, 0.5851, 0.782, 0.639, 0.7815, 0.6112, 0.7947, 0.3665, 0.4605, 0.3604, 0.4492, 0.3983, 0.4286, 0.4035, 0.4405, 0.1826, 0.6961, 0.1821, 0.7091, 0.1566, 0.7088, 0.3912, 0.7471, 0.3914, 0.7601, 0.3683, 0.7595, 0.2776, 0.6964, 0.3219, 0.6953, 0.3005, 0.7088, 0.3005, 0.7088, 0.3214, 0.7212, 0.2797, 0.7222, 0.5104, 0.9146, 0.4968, 0.9146, 0.504, 0.9126, 0.504, 0.9126, 0.4978, 0.9099, 0.5102, 0.9111, 0.2877, 0.9119, 0.2877, 0.9139, 0.2824, 0.9139, 0.3653, 0.6176, 0.3653, 0.6182, 0.3563, 0.6181, 0.3563, 0.6173, 0.9995, 0.4922, 0.9997, 0.4951, 0.9931, 0.4961, 0.041, 0.2663, 0.02937, 0.2714, 0.02358, 0.2602, 0.03424, 0.2532, 0.2871, 0.8419, 0.2862, 0.8316, 0.2893, 0.8232, 0.5102, 0.9111, 0.5103, 0.9129, 0.504, 0.9126, 0.277, 0.916, 0.277, 0.9139, 0.2824, 0.9139, 0.3579, 0.6452, 0.3557, 0.6356, 0.3571, 0.6264, 0.4978, 0.9099, 0.504, 0.9126, 0.4973, 0.9122, 0.5102, 0.894, 0.5102, 0.896, 0.5059, 0.8956, 0.8301, 0.8386, 0.8301, 0.8327, 0.8355, 0.8329, 0.8355, 0.8388, 0.2822, 0.8978, 0.2863, 0.8958, 0.2865, 0.8978, 0.2822, 0.8978, 0.2782, 0.8978, 0.2783, 0.8959, 0.2863, 0.8958, 0.2822, 0.8978, 0.2783, 0.8959, 0.2783, 0.8958, 0.8302, 0.7948, 0.8353, 0.7948, 0.8354, 0.8032, 0.8301, 0.8032, 0.8344, 0.8388, 0.8345, 0.8463, 0.8301, 0.8463, 0.8301, 0.8388, 0.8301, 0.8116, 0.835, 0.8116, 0.835, 0.8191, 0.8301, 0.8191, 0.8333, 0.8591, 0.8301, 0.8591, 0.8301, 0.8537, 0.8333, 0.8537, 0.9637, 0.3053, 0.9399, 0.3099, 0.9358, 0.3056, 0.9439, 0.3142, 0.9399, 0.3099, 0.9637, 0.3053, 0.9863, 0.3075, 0.9439, 0.3142, 0.9637, 0.3053, 0.3989, 0.9669, 0.4061, 0.9681, 0.396, 1.0, 0.3905, 0.9973, 0.2436, 0.1137, 0.2465, 0.1194, 0.2312, 0.1277, 0.2316, 0.1202, 0.2403, 0.8741, 0.2467, 0.8693, 0.2467, 0.9157, 0.2403, 0.9111, 0.3969, 0.9019, 0.4036, 0.8998, 0.4061, 0.9681, 0.3989, 0.9669, 0.03158, 0.8693, 0.05774, 0.8693, 0.04624, 0.888, 0.03158, 0.888, 0.05774, 0.8693, 0.05774, 0.9299, 0.04946, 0.9348, 0.04624, 0.9297, 0.04624, 0.888, 0.2341, 0.8729, 0.2403, 0.8741, 0.2341, 0.8935, 0.2407, 0.108, 0.2316, 0.1202, 0.2282, 0.1148, 0.3644, 0.902, 0.3644, 0.8758, 0.392, 0.8758, 0.3969, 0.902, 0.4356, 0.8691, 0.4533, 0.8478, 0.4616, 0.8788, 0.05774, 0.9299, 0.06317, 0.9302, 0.05317, 0.9398, 0.04946, 0.9348, 0.4061, 0.9597, 0.4122, 0.9296, 0.4528, 0.9448, 0.4616, 0.9804, 0.3644, 0.9975, 0.3644, 0.9671, 0.3731, 0.9671, 0.3989, 0.9671, 0.3905, 0.9975, 0.4122, 0.9296, 0.4356, 0.8691, 0.4616, 0.8788, 0.4528, 0.9448, 0.5055, 0.8774, 0.4968, 0.8774, 0.5015, 0.8608, 0.5055, 0.8469, 0.03158, 0.9344, 0.03158, 0.9297, 0.04624, 0.9297, 0.04946, 0.9348, 0.392, 0.8758, 0.3977, 0.8724, 0.4036, 0.8998, 0.3969, 0.9019, 0.8416, 0.7, 0.8592, 0.7025, 0.8481, 0.7074, 0.8375, 0.6617, 0.8778, 0.6799, 0.8592, 0.7025, 0.8416, 0.7, 0.8559, 0.5943, 0.9042, 0.6169, 0.8778, 0.6799, 0.8375, 0.6617, 0.853, 0.5616, 0.9074, 0.5923, 0.9042, 0.6169, 0.8559, 0.5943, 0.1225, 0.8951, 0.09623, 0.8951, 0.09623, 0.8776, 0.1225, 0.8693, 0.3644, 0.8724, 0.3644, 0.8478, 0.3895, 0.8478, 0.3977, 0.8724, 0.4952, 0.8469, 0.4898, 0.8893, 0.4798, 0.8893, 0.4798, 0.8469, 0.4898, 0.8893, 0.4968, 0.921, 0.4798, 0.921, 0.4798, 0.8893, 0.7675, 0.9262, 0.7707, 0.8578, 0.7988, 0.8578, 0.7988, 0.9262, 0.7707, 0.8578, 0.7757, 0.8346, 0.7988, 0.8346, 0.7988, 0.8578, 0.7757, 0.8346, 0.7834, 0.7948, 0.7988, 0.7948, 0.7988, 0.8346, 0.7759, 0.9552, 0.7988, 0.9552, 0.7988, 0.965, 0.7772, 0.9648, 0.7759, 0.9552, 0.7675, 0.9262, 0.7988, 0.9262, 0.7988, 0.9552, 0.04946, 0.9348, 0.05317, 0.9398, 0.03158, 0.9394, 0.03158, 0.9344, 0.392, 0.8758, 0.3644, 0.8758, 0.3644, 0.8724, 0.3977, 0.8724, 0.9938, 0.2594, 0.9875, 0.2598, 0.9916, 0.2452, 0.9875, 0.2598, 0.9818, 0.2647, 0.9792, 0.2471, 0.9855, 0.2461, 0.9818, 0.2647, 0.9303, 0.2548, 0.9792, 0.2471, 0.2312, 0.1277, 0.2465, 0.1194, 0.2696, 0.1643, 0.9074, 0.5923, 0.853, 0.5616, 0.8506, 0.5325, 0.8982, 0.5422, 0.8375, 0.5012, 0.868, 0.509, 0.8982, 0.5422, 0.8506, 0.5325, 0.9602, 0.39, 0.9573, 0.3774, 0.9919, 0.372, 0.9928, 0.3849, 0.1302, 0.1904, 0.1409, 0.1835, 0.1572, 0.2152, 0.1456, 0.2204, 0.3914, 0.7601, 0.3917, 0.7731, 0.3683, 0.7595, 0.2787, 0.7093, 0.2776, 0.6964, 0.3005, 0.7088, 0.985, 0.4944, 0.9931, 0.4961, 0.9857, 0.4973, 0.3, 0.8987, 0.3037, 0.8979, 0.3071, 0.8987, 0.195, 0.1495, 0.2004, 0.1462, 0.2106, 0.1677, 0.3891, 0.6475, 0.3889, 0.6504, 0.3581, 0.6492, 0.358, 0.6464, 0.3923, 0.8381, 0.3925, 0.843, 0.3421, 0.8411, 0.3425, 0.8363, 0.2059, 0.1429, 0.2266, 0.19, 0.2106, 0.1677, 0.03749, 0.251, 0.03987, 0.2495, 0.04355, 0.2566, 0.3219, 0.6953, 0.3216, 0.7082, 0.3005, 0.7088, 0.3917, 0.7731, 0.3474, 0.7718, 0.3683, 0.7595, 0.3474, 0.7718, 0.3485, 0.7589, 0.3683, 0.7595, 0.3683, 0.7595, 0.3485, 0.7589, 0.3496, 0.746, 0.3496, 0.746, 0.3912, 0.7471, 0.3683, 0.7595, 0.3604, 0.4492, 0.3542, 0.4379, 0.3931, 0.4168, 0.3983, 0.4286, 0.6468, 0.3059, 0.6592, 0.3031, 0.6658, 0.3478, 0.6533, 0.3494, 0.1821, 0.7091, 0.1815, 0.722, 0.1566, 0.7088, 0.5856, 0.7949, 0.5851, 0.782, 0.6112, 0.7947, 0.1771, 0.8274, 0.1801, 0.8326, 0.1551, 0.833, 0.7376, 0.2857, 0.7501, 0.2834, 0.7578, 0.3356, 0.7453, 0.3374, 0.183, 0.8377, 0.1311, 0.8398, 0.1551, 0.833, 0.6411, 0.6733, 0.6412, 0.6863, 0.6097, 0.6865, 0.6109, 0.9189, 0.5846, 0.9236, 0.5875, 0.9185, 0.315, 0.3661, 0.3089, 0.3547, 0.3544, 0.33, 0.36, 0.3417, 0.6384, 0.8075, 0.5862, 0.8079, 0.6112, 0.7947, 0.1566, 0.7088, 0.1287, 0.6955, 0.1826, 0.6961, 0.1287, 0.6955, 0.1566, 0.7088, 0.129, 0.7085, 0.1815, 0.722, 0.1293, 0.7215, 0.1566, 0.7088, 0.1293, 0.7215, 0.129, 0.7085, 0.1566, 0.7088, 0.3644, 0.9366, 0.3644, 0.902, 0.3969, 0.902, 0.3989, 0.9671, 0.3731, 0.9671, 0.3683, 0.9505, 0.1594, 0.9366, 0.1636, 0.9182, 0.1696, 0.92, 0.1708, 0.9366, 0.1696, 0.92, 0.1636, 0.9182, 0.1686, 0.9062, 1.0, 0.2591, 0.9916, 0.2452, 0.9978, 0.2442, 0.2378, 0.1024, 0.2407, 0.108, 0.2248, 0.1094, 0.2279, 0.8717, 0.2341, 0.8729, 0.2341, 0.8935, 0.2341, 0.8935, 0.2279, 0.9134, 0.2279, 0.8717, 0.2279, 0.9134, 0.2341, 0.8935, 0.2341, 0.9123, 0.2403, 0.8741, 0.2403, 0.9111, 0.2341, 0.8935, 0.2403, 0.9111, 0.2341, 0.9123, 0.2341, 0.8935, 0.9875, 0.2598, 0.9855, 0.2461, 0.9916, 0.2452, 0.9916, 0.2452, 1.0, 0.2591, 0.9938, 0.2594, 0.2316, 0.1202, 0.2407, 0.108, 0.2436, 0.1137, 0.2407, 0.108, 0.2282, 0.1148, 0.2248, 0.1094, 0.5875, 0.9185, 0.5905, 0.9133, 0.6109, 0.9189, 0.5338, 0.3652, 0.5289, 0.3661, 0.5239, 0.3325, 0.5289, 0.3317, 0.1801, 0.8326, 0.183, 0.8377, 0.1551, 0.833, 0.4485, 0.5427, 0.451, 0.5486, 0.4233, 0.5636, 0.4201, 0.5581, 0.6384, 0.8075, 0.6356, 0.9129, 0.5905, 0.9133, 0.5862, 0.8079, 0.1594, 0.8693, 0.1552, 0.9267, 0.1306, 0.9267, 0.1264, 0.8693, 0.6365, 0.9259, 0.6412, 0.954, 0.5901, 0.9544, 0.5846, 0.9236, 0.5901, 0.9544, 0.5148, 0.9551, 0.5287, 0.9295, 0.5846, 0.9236, 0.6344, 0.3086, 0.6407, 0.351, 0.5388, 0.3643, 0.5338, 0.3309, 0.3665, 0.4605, 0.4035, 0.4405, 0.4459, 0.5367, 0.4168, 0.5525, 0.451, 0.5486, 0.4616, 0.5747, 0.4383, 0.5873, 0.4233, 0.5636, 0.132, 0.8269, 0.1293, 0.7215, 0.1815, 0.722, 0.1771, 0.8274, 0.183, 0.8377, 0.1774, 0.8685, 0.1264, 0.8679, 0.1311, 0.8398, 0.183, 0.8377, 0.2389, 0.8437, 0.2527, 0.8693, 0.1774, 0.8685, 0.1311, 0.8398, 0.1316, 0.8334, 0.1551, 0.833, 0.1551, 0.833, 0.1316, 0.8334, 0.132, 0.8269, 0.132, 0.8269, 0.1771, 0.8274, 0.1551, 0.833, 0.1264, 0.5873, 0.1389, 0.6004, 0.1266, 0.6133, 0.1265, 0.6003, 0.1861, 0.6139, 0.174, 0.6008, 0.1867, 0.588, 0.1864, 0.6009, 0.5815, 0.6868, 0.5814, 0.6738, 0.6097, 0.6865, 0.7501, 0.2834, 0.7625, 0.281, 0.7704, 0.3338, 0.7578, 0.3356, 0.3089, 0.3547, 0.3029, 0.3433, 0.3489, 0.3184, 0.3544, 0.33, 0.6412, 0.6992, 0.639, 0.7815, 0.5851, 0.782, 0.5817, 0.6997, 0.9358, 0.3056, 0.985, 0.2946, 0.9637, 0.3053, 0.3221, 0.6173, 0.3224, 0.6238, 0.2727, 0.6255, 0.2726, 0.619, 0.7376, 0.2857, 0.7453, 0.3374, 0.6658, 0.3478, 0.6592, 0.3031, 0.985, 0.2946, 0.9857, 0.3011, 0.9637, 0.3053, 0.315, 0.3661, 0.36, 0.3417, 0.3931, 0.4168, 0.3542, 0.4379, 0.1287, 0.6955, 0.1266, 0.6133, 0.1389, 0.6004, 0.174, 0.6008, 0.1861, 0.6139, 0.1826, 0.6961, 0.6097, 0.6865, 0.6412, 0.6863, 0.6412, 0.6992, 0.3224, 0.6238, 0.3227, 0.6302, 0.2728, 0.632, 0.2727, 0.6255, 0.2004, 0.1462, 0.2059, 0.1429, 0.2106, 0.1677, 0.9857, 0.3011, 0.9863, 0.3075, 0.9637, 0.3053, 0.3925, 0.843, 0.3927, 0.8478, 0.3418, 0.846, 0.3421, 0.8411, 0.3227, 0.6302, 0.3219, 0.6953, 0.2776, 0.6964, 0.2728, 0.632, 0.2726, 0.619, 0.2738, 0.5889, 0.319, 0.5873, 0.3221, 0.6173, 0.9863, 0.3075, 0.9919, 0.372, 0.9573, 0.3774, 0.9439, 0.3142, 0.985, 0.2946, 0.9358, 0.3056, 0.9303, 0.2548, 0.9818, 0.2647, 0.2059, 0.1429, 0.2312, 0.1277, 0.2696, 0.1643, 0.2266, 0.19, 0.215, 0.1885, 0.1572, 0.2152, 0.1409, 0.1835, 0.195, 0.1495, 0.6411, 0.6733, 0.5814, 0.6738, 0.5843, 0.5016, 0.6353, 0.5012, 0.3425, 0.8363, 0.3474, 0.7718, 0.3917, 0.7731, 0.3923, 0.8381, 0.3489, 0.3184, 0.3029, 0.3433, 0.2266, 0.19, 0.2696, 0.1643, 0.7704, 0.3338, 0.7625, 0.281, 0.9303, 0.2548, 0.9358, 0.3056, 0.2266, 0.19, 0.2208, 0.1892, 0.2106, 0.1677, 0.2106, 0.1677, 0.2208, 0.1892, 0.215, 0.1885, 0.215, 0.1885, 0.195, 0.1495, 0.2106, 0.1677, 0.5055, 0.8379, 0.5084, 0.8373, 0.5113, 0.8384, 0.3007, 0.9069, 0.3039, 0.906, 0.3064, 0.9069, 0.3648, 0.6089, 0.3648, 0.6097, 0.3564, 0.6094, 0.3564, 0.6086, 0.3745, 0.6073, 0.3745, 0.608, 0.3657, 0.6077, 0.3657, 0.607, 0.505, 0.7014, 0.5087, 0.7008, 0.5116, 0.7018, 0.5049, 0.6913, 0.5087, 0.6907, 0.5128, 0.6917, 0.3745, 0.5972, 0.3745, 0.598, 0.3661, 0.5977, 0.3661, 0.5969, 0.5064, 0.7572, 0.5063, 0.7565, 0.5095, 0.7565, 0.3839, 0.5998, 0.3839, 0.6005, 0.376, 0.6002, 0.376, 0.5996, 0.3053, 0.8596, 0.3052, 0.8589, 0.3137, 0.8586, 0.3137, 0.8593, 0.3837, 0.609, 0.3837, 0.6097, 0.3752, 0.6094, 0.3753, 0.6087, 0.277, 0.9119, 0.2877, 0.9119, 0.2824, 0.9139, 0.2876, 0.916, 0.2824, 0.9139, 0.2877, 0.9139, 0.2824, 0.9139, 0.2876, 0.916, 0.277, 0.916, 0.3563, 0.6436, 0.3547, 0.642, 0.3557, 0.6356, 0.2851, 0.8403, 0.2831, 0.8387, 0.2862, 0.8316, 0.5103, 0.9129, 0.5104, 0.9146, 0.504, 0.9126, 0.277, 0.9139, 0.277, 0.9119, 0.2824, 0.9139, 0.3187, 0.8151, 0.3189, 0.818, 0.2886, 0.819, 0.2882, 0.8161, 0.3374, 0.6307, 0.3375, 0.6307, 0.3394, 0.6305, 0.3401, 0.64, 0.3381, 0.6397, 0.9931, 0.4961, 0.985, 0.4944, 0.9995, 0.4922, 0.2866, 0.8998, 0.278, 0.8998, 0.278, 0.8997, 0.2822, 0.8978, 0.3579, 0.6452, 0.3571, 0.6264, 0.3924, 0.6307, 0.3899, 0.6436, 0.2681, 0.8285, 0.2701, 0.8282, 0.2694, 0.8377, 0.2674, 0.8375, 0.3199, 0.8248, 0.3224, 0.8376, 0.2871, 0.8419, 0.2893, 0.8232, 0.9999, 0.498, 0.9863, 0.5001, 0.9931, 0.4961, 0.4968, 0.9146, 0.4973, 0.9122, 0.504, 0.9126, 0.3547, 0.642, 0.3531, 0.6296, 0.3557, 0.6356, 0.3531, 0.6296, 0.3551, 0.628, 0.3557, 0.6356, 0.3557, 0.6356, 0.3579, 0.6452, 0.3563, 0.6436, 0.3557, 0.6356, 0.3551, 0.628, 0.3571, 0.6264, 0.2862, 0.8316, 0.287, 0.8247, 0.2893, 0.8232, 0.2862, 0.8316, 0.2871, 0.8419, 0.2851, 0.8403, 0.2831, 0.8387, 0.2847, 0.8263, 0.2862, 0.8316, 0.2847, 0.8263, 0.287, 0.8247, 0.2862, 0.8316, 0.2865, 0.8978, 0.2866, 0.8998, 0.2822, 0.8978, 0.3394, 0.6305, 0.3412, 0.6304, 0.3413, 0.6304, 0.3421, 0.6402, 0.3401, 0.64, 0.5102, 0.896, 0.5102, 0.8981, 0.5059, 0.8956, 0.2701, 0.8282, 0.2721, 0.828, 0.2713, 0.8378, 0.2694, 0.8377, 0.5014, 0.8931, 0.5048, 0.8774, 0.5102, 0.878, 0.5102, 0.894, 0.2831, 0.8387, 0.2713, 0.8378, 0.2721, 0.828, 0.2847, 0.8263, 0.4978, 0.9099, 0.5006, 0.8971, 0.5102, 0.8981, 0.5102, 0.9111, 0.2674, 0.8375, 0.2529, 0.8365, 0.2527, 0.8306, 0.2681, 0.8285, 0.2783, 0.8958, 0.2796, 0.8809, 0.285, 0.8809, 0.2863, 0.8958, 0.277, 0.9119, 0.278, 0.8998, 0.2866, 0.8998, 0.2877, 0.9119, 0.3381, 0.6397, 0.3227, 0.6376, 0.3229, 0.6317, 0.3374, 0.6307, 0.3547, 0.642, 0.3421, 0.6402, 0.3413, 0.6304, 0.3531, 0.6296, 0.278, 0.8997, 0.2782, 0.8978, 0.2822, 0.8978, 0.5102, 0.8981, 0.5006, 0.8971, 0.5059, 0.8956, 0.5006, 0.8971, 0.501, 0.8951, 0.5059, 0.8956, 0.5059, 0.8956, 0.501, 0.8951, 0.5014, 0.8931, 0.5014, 0.8931, 0.5102, 0.894, 0.5059, 0.8956, 0.3644, 0.6015, 0.3644, 0.6024, 0.3565, 0.6021, 0.3565, 0.6013, 0.5055, 0.8371, 0.5055, 0.8362, 0.5084, 0.8373, 0.2864, 0.867, 0.2864, 0.8661, 0.2944, 0.8659, 0.2943, 0.8667, 0.3006, 0.906, 0.3006, 0.9051, 0.3039, 0.906, 0.3565, 0.6004, 0.3566, 0.5929, 0.3638, 0.5932, 0.3643, 0.6007, 0.2864, 0.8597, 0.2864, 0.8589, 0.2948, 0.8586, 0.2948, 0.8594, 0.3064, 0.9069, 0.3057, 0.9144, 0.3014, 0.9144, 0.3007, 0.9069, 0.2864, 0.8678, 0.2864, 0.867, 0.2943, 0.8667, 0.2943, 0.8676, 0.2943, 0.8676, 0.2938, 0.8751, 0.2865, 0.8753, 0.2864, 0.8678, 0.513, 0.8288, 0.5088, 0.8292, 0.5053, 0.8281, 0.5099, 0.8458, 0.5056, 0.8454, 0.5055, 0.8379, 0.5113, 0.8384, 0.3643, 0.6007, 0.3644, 0.6015, 0.3565, 0.6013, 0.3565, 0.6004, 0.3648, 0.6097, 0.3648, 0.6104, 0.3564, 0.6101, 0.3564, 0.6094, 0.5129, 0.8296, 0.5128, 0.8304, 0.5088, 0.8292, 0.2864, 0.8589, 0.2864, 0.8581, 0.2948, 0.8578, 0.2948, 0.8586, 0.2999, 0.8979, 0.2998, 0.8971, 0.3037, 0.8979, 0.3071, 0.8987, 0.3065, 0.9051, 0.3006, 0.9051, 0.3, 0.8987, 0.3564, 0.6086, 0.3565, 0.6021, 0.3644, 0.6024, 0.3648, 0.6089, 0.2948, 0.8594, 0.2944, 0.8659, 0.2864, 0.8661, 0.2864, 0.8597, 0.5055, 0.8362, 0.5054, 0.8297, 0.5128, 0.8304, 0.5116, 0.8367, 0.3745, 0.598, 0.3745, 0.5987, 0.366, 0.5984, 0.3661, 0.5977, 0.5147, 0.639, 0.5147, 0.6398, 0.5115, 0.6393, 0.296, 0.8706, 0.296, 0.8699, 0.3045, 0.8696, 0.3045, 0.8703, 0.505, 0.7006, 0.505, 0.6999, 0.5087, 0.7008, 0.3045, 0.8711, 0.3045, 0.8807, 0.2963, 0.8809, 0.296, 0.8714, 0.2957, 0.8613, 0.2957, 0.8605, 0.3045, 0.8602, 0.3045, 0.861, 0.5116, 0.7018, 0.5104, 0.7113, 0.5051, 0.711, 0.505, 0.7014, 0.296, 0.8714, 0.296, 0.8706, 0.3045, 0.8703, 0.3045, 0.8711, 0.3661, 0.5969, 0.3664, 0.5873, 0.3746, 0.5876, 0.3745, 0.5972, 0.5145, 0.6282, 0.5104, 0.6293, 0.5066, 0.6288, 0.5096, 0.6498, 0.5083, 0.6403, 0.5147, 0.6398, 0.5148, 0.6494, 0.5146, 0.6383, 0.5115, 0.6393, 0.5081, 0.6388, 0.3745, 0.608, 0.3745, 0.6088, 0.3657, 0.6085, 0.3657, 0.6077, 0.5145, 0.6289, 0.5145, 0.6297, 0.5104, 0.6293, 0.2957, 0.8605, 0.2957, 0.8598, 0.3045, 0.8595, 0.3045, 0.8602, 0.5049, 0.6905, 0.5049, 0.6898, 0.5087, 0.6907, 0.5128, 0.6917, 0.5118, 0.7003, 0.505, 0.6999, 0.5049, 0.6913, 0.3045, 0.861, 0.3045, 0.8696, 0.296, 0.8699, 0.2957, 0.8613, 0.3657, 0.607, 0.366, 0.5984, 0.3745, 0.5987, 0.3745, 0.6073, 0.5145, 0.6297, 0.5146, 0.6383, 0.5081, 0.6388, 0.5068, 0.6303, 0.3059, 0.8681, 0.3059, 0.8674, 0.3138, 0.8671, 0.3138, 0.8678, 0.5063, 0.7565, 0.5063, 0.7558, 0.5095, 0.7565, 0.3839, 0.6005, 0.3839, 0.6012, 0.3759, 0.6009, 0.376, 0.6002, 0.5074, 0.8114, 0.5073, 0.8107, 0.5108, 0.8112, 0.376, 0.5996, 0.3767, 0.591, 0.384, 0.5913, 0.3839, 0.5998, 0.5137, 0.8117, 0.5135, 0.8203, 0.5087, 0.8206, 0.5075, 0.8121, 0.3138, 0.8685, 0.314, 0.877, 0.3067, 0.8773, 0.306, 0.8687, 0.5128, 0.7572, 0.512, 0.7657, 0.5071, 0.7657, 0.5064, 0.7572, 0.3052, 0.8589, 0.3051, 0.8581, 0.3137, 0.8578, 0.3137, 0.8586, 0.5055, 0.7473, 0.5055, 0.7465, 0.5095, 0.7473, 0.3837, 0.6097, 0.3837, 0.6105, 0.3752, 0.6102, 0.3752, 0.6094, 0.5061, 0.8022, 0.506, 0.8015, 0.5101, 0.802, 0.514, 0.8025, 0.5138, 0.8103, 0.5073, 0.8107, 0.5062, 0.803, 0.3753, 0.6087, 0.3759, 0.6009, 0.3839, 0.6012, 0.3837, 0.609, 0.3137, 0.8593, 0.3138, 0.8671, 0.3059, 0.8674, 0.3053, 0.8596, 0.5136, 0.748, 0.5129, 0.7558, 0.5063, 0.7558, 0.5056, 0.748, 0.3927, 0.607, 0.3927, 0.6077, 0.386, 0.6074, 0.3861, 0.6068, 0.00478, 0.2744, 0.005296, 0.274, 0.006019, 0.2768, 0.3109, 0.9232, 0.3108, 0.9226, 0.3136, 0.9232, 0.3161, 0.8616, 0.316, 0.8609, 0.3227, 0.8607, 0.3227, 0.8613, 0.3162, 0.9239, 0.3152, 0.9294, 0.312, 0.9294, 0.311, 0.9239, 0.5056, 0.748, 0.5055, 0.7473, 0.5095, 0.7473, 0.3227, 0.862, 0.3227, 0.8675, 0.3174, 0.8677, 0.3163, 0.8622, 0.306, 0.8687, 0.3059, 0.8681, 0.3138, 0.8678, 0.3138, 0.8685, 0.00671, 0.2796, 0.001525, 0.2812, 1.834e-09, 0.2783, 0.004265, 0.2748, 0.5075, 0.8121, 0.5074, 0.8114, 0.5108, 0.8112, 0.3863, 0.6061, 0.3874, 0.6007, 0.3927, 0.6008, 0.3927, 0.6063, 0.5062, 0.803, 0.5061, 0.8022, 0.5101, 0.802, 0.3927, 0.6132, 0.3927, 0.6138, 0.3847, 0.6135, 0.3849, 0.6129, 0.00956, 0.2705, 0.01007, 0.2701, 0.01138, 0.274, 0.3098, 0.9171, 0.3097, 0.9164, 0.3136, 0.9171, 0.3148, 0.8555, 0.3147, 0.8548, 0.3227, 0.8545, 0.3227, 0.8552, 0.3227, 0.8558, 0.3227, 0.8607, 0.316, 0.8609, 0.315, 0.8561, 0.3172, 0.9177, 0.3164, 0.9226, 0.3108, 0.9226, 0.31, 0.9178, 0.3744, 0.617, 0.3745, 0.6178, 0.3654, 0.6178, 0.3654, 0.6167, 0.01253, 0.2777, 0.007963, 0.2791, 0.005296, 0.274, 0.009054, 0.2709, 0.385, 0.6122, 0.386, 0.6074, 0.3927, 0.6077, 0.3927, 0.6125, 0.3163, 0.8622, 0.3161, 0.8616, 0.3227, 0.8613, 0.3227, 0.862, 0.311, 0.9239, 0.3109, 0.9232, 0.3136, 0.9232, 0.004265, 0.2748, 0.006019, 0.2768, 0.00671, 0.2796, 0.3927, 0.6063, 0.3927, 0.607, 0.3861, 0.6068, 0.3863, 0.6061, 0.315, 0.8561, 0.3148, 0.8555, 0.3227, 0.8552, 0.3227, 0.8558, 0.31, 0.9178, 0.3098, 0.9171, 0.3136, 0.9171, 0.009054, 0.2709, 0.01138, 0.274, 0.01253, 0.2777, 0.3927, 0.6125, 0.3927, 0.6132, 0.3849, 0.6129, 0.385, 0.6122, 0.3039, 0.906, 0.3065, 0.906, 0.3064, 0.9069, 0.3039, 0.906, 0.3007, 0.9069, 0.3006, 0.906, 0.3006, 0.9051, 0.3065, 0.9051, 0.3039, 0.906, 0.3065, 0.9051, 0.3065, 0.906, 0.3039, 0.906, 0.3037, 0.8979, 0.3072, 0.8979, 0.3071, 0.8987, 0.3037, 0.8979, 0.3, 0.8987, 0.2999, 0.8979, 0.2998, 0.8971, 0.3073, 0.8971, 0.3037, 0.8979, 0.3073, 0.8971, 0.3072, 0.8979, 0.3037, 0.8979, 0.5088, 0.8292, 0.5054, 0.8289, 0.5053, 0.8281, 0.5088, 0.8292, 0.513, 0.8288, 0.5129, 0.8296, 0.5128, 0.8304, 0.5054, 0.8297, 0.5088, 0.8292, 0.5054, 0.8297, 0.5054, 0.8289, 0.5088, 0.8292, 0.5055, 0.8362, 0.5116, 0.8367, 0.5084, 0.8373, 0.5116, 0.8367, 0.5114, 0.8376, 0.5084, 0.8373, 0.5084, 0.8373, 0.5114, 0.8376, 0.5113, 0.8384, 0.5084, 0.8373, 0.5055, 0.8379, 0.5055, 0.8371, 0.5049, 0.6898, 0.5131, 0.6902, 0.5087, 0.6907, 0.5131, 0.6902, 0.5129, 0.691, 0.5087, 0.6907, 0.5087, 0.6907, 0.5129, 0.691, 0.5128, 0.6917, 0.5087, 0.6907, 0.5049, 0.6913, 0.5049, 0.6905, 0.505, 0.6999, 0.5118, 0.7003, 0.5087, 0.7008, 0.5118, 0.7003, 0.5117, 0.701, 0.5087, 0.7008, 0.5087, 0.7008, 0.5117, 0.701, 0.5116, 0.7018, 0.5087, 0.7008, 0.505, 0.7014, 0.505, 0.7006, 0.5147, 0.6398, 0.5083, 0.6403, 0.5115, 0.6393, 0.5083, 0.6403, 0.5082, 0.6396, 0.5115, 0.6393, 0.5115, 0.6393, 0.5146, 0.6383, 0.5147, 0.639, 0.5115, 0.6393, 0.5082, 0.6396, 0.5081, 0.6388, 0.5145, 0.6297, 0.5068, 0.6303, 0.5104, 0.6293, 0.5068, 0.6303, 0.5067, 0.6296, 0.5104, 0.6293, 0.5104, 0.6293, 0.5145, 0.6282, 0.5145, 0.6289, 0.5104, 0.6293, 0.5067, 0.6296, 0.5066, 0.6288, 0.3108, 0.9226, 0.3164, 0.9226, 0.3136, 0.9232, 0.3164, 0.9226, 0.3163, 0.9232, 0.3136, 0.9232, 0.3136, 0.9232, 0.3163, 0.9232, 0.3162, 0.9239, 0.3162, 0.9239, 0.311, 0.9239, 0.3136, 0.9232, 0.3097, 0.9164, 0.3175, 0.9164, 0.3136, 0.9171, 0.3175, 0.9164, 0.3173, 0.9171, 0.3136, 0.9171, 0.3136, 0.9171, 0.3173, 0.9171, 0.3172, 0.9177, 0.3172, 0.9177, 0.31, 0.9178, 0.3136, 0.9171, 0.006019, 0.2768, 0.007336, 0.2794, 0.00671, 0.2796, 0.006019, 0.2768, 0.004265, 0.2748, 0.00478, 0.2744, 0.005296, 0.274, 0.007963, 0.2791, 0.006019, 0.2768, 0.007963, 0.2791, 0.007336, 0.2794, 0.006019, 0.2768, 0.01138, 0.274, 0.01315, 0.2775, 0.01253, 0.2777, 0.01138, 0.274, 0.009054, 0.2709, 0.00956, 0.2705, 0.01007, 0.2701, 0.01376, 0.2773, 0.01138, 0.274, 0.01376, 0.2773, 0.01315, 0.2775, 0.01138, 0.274, 0.5055, 0.7465, 0.5137, 0.7465, 0.5095, 0.7473, 0.5137, 0.7465, 0.5136, 0.7473, 0.5095, 0.7473, 0.5095, 0.7473, 0.5136, 0.7473, 0.5136, 0.748, 0.5136, 0.748, 0.5056, 0.748, 0.5095, 0.7473, 0.5063, 0.7558, 0.5129, 0.7558, 0.5095, 0.7565, 0.5129, 0.7558, 0.5128, 0.7565, 0.5095, 0.7565, 0.5095, 0.7565, 0.5128, 0.7565, 0.5128, 0.7572, 0.5128, 0.7572, 0.5064, 0.7572, 0.5095, 0.7565, 0.506, 0.8015, 0.514, 0.801, 0.5101, 0.802, 0.514, 0.801, 0.514, 0.8018, 0.5101, 0.802, 0.5101, 0.802, 0.514, 0.8018, 0.514, 0.8025, 0.514, 0.8025, 0.5062, 0.803, 0.5101, 0.802, 0.5073, 0.8107, 0.5138, 0.8103, 0.5108, 0.8112, 0.5138, 0.8103, 0.5137, 0.811, 0.5108, 0.8112, 0.5108, 0.8112, 0.5137, 0.811, 0.5137, 0.8117, 0.5137, 0.8117, 0.5075, 0.8121, 0.5108, 0.8112, 0.308, 0.8892, 0.3079, 0.89, 0.2992, 0.89, 0.2991, 0.8892, 0.2954, 0.8507, 0.2948, 0.8578, 0.2864, 0.8581, 0.2863, 0.851, 0.3079, 0.89, 0.3073, 0.8971, 0.2998, 0.8971, 0.2992, 0.89, 0.3088, 0.8809, 0.3081, 0.8884, 0.299, 0.8884, 0.2983, 0.8809, 0.3563, 0.6173, 0.3564, 0.6101, 0.3648, 0.6104, 0.3653, 0.6176, 0.5053, 0.821, 0.5143, 0.8218, 0.513, 0.8288, 0.5053, 0.8281, 0.5055, 0.6207, 0.5052, 0.6196, 0.5148, 0.6193, 0.5147, 0.6199, 0.5143, 0.7396, 0.5137, 0.7465, 0.5055, 0.7465, 0.5049, 0.7396, 0.3746, 0.6171, 0.3752, 0.6102, 0.3837, 0.6105, 0.3836, 0.6174, 0.3081, 0.8884, 0.308, 0.8892, 0.2991, 0.8892, 0.299, 0.8884, 0.5148, 0.8206, 0.5145, 0.8212, 0.5051, 0.8208, 0.5048, 0.8206, 0.5142, 0.7941, 0.514, 0.801, 0.506, 0.8015, 0.505, 0.7946, 0.3136, 0.8509, 0.3137, 0.8578, 0.3051, 0.8581, 0.3046, 0.8512, 0.3136, 0.8498, 0.3136, 0.8504, 0.3047, 0.8508, 0.3047, 0.8503, 0.5052, 0.6196, 0.5048, 0.6186, 0.5148, 0.6186, 0.5148, 0.6193, 0.5049, 0.6811, 0.5048, 0.6806, 0.5142, 0.6806, 0.5141, 0.6813, 0.3745, 0.6178, 0.3747, 0.6186, 0.3653, 0.6189, 0.3654, 0.6178, 0.2954, 0.8509, 0.2955, 0.8503, 0.3047, 0.8503, 0.3045, 0.8508, 0.5145, 0.8212, 0.5143, 0.8218, 0.5053, 0.821, 0.5051, 0.8208, 0.5055, 0.6207, 0.5147, 0.6199, 0.5145, 0.6282, 0.5066, 0.6288, 0.3654, 0.6167, 0.3657, 0.6085, 0.3745, 0.6088, 0.3744, 0.617, 0.3653, 0.6182, 0.3653, 0.6189, 0.3564, 0.6189, 0.3563, 0.6181, 0.5143, 0.7385, 0.5143, 0.7391, 0.5049, 0.7391, 0.5048, 0.7385, 0.2954, 0.8505, 0.2954, 0.8507, 0.2863, 0.851, 0.2863, 0.8502, 0.3044, 0.8513, 0.3045, 0.8595, 0.2957, 0.8598, 0.2954, 0.8516, 0.5049, 0.6816, 0.5049, 0.6811, 0.5141, 0.6813, 0.514, 0.6821, 0.5049, 0.7939, 0.5048, 0.7931, 0.5142, 0.7931, 0.5142, 0.7936, 0.2954, 0.8516, 0.2954, 0.8509, 0.3045, 0.8508, 0.3044, 0.8513, 0.514, 0.6821, 0.5131, 0.6902, 0.5049, 0.6898, 0.5049, 0.6816, 0.2955, 0.8503, 0.2954, 0.8505, 0.2863, 0.8502, 0.2864, 0.8494, 0.01435, 0.2667, 0.01499, 0.2662, 0.01969, 0.2753, 0.01895, 0.2756, 0.3089, 0.9118, 0.3088, 0.9114, 0.3183, 0.9114, 0.3183, 0.9118, 0.3927, 0.6193, 0.3926, 0.6201, 0.3836, 0.6185, 0.3838, 0.6181, 0.3138, 0.8502, 0.3136, 0.8498, 0.3226, 0.8482, 0.3226, 0.849, 0.01821, 0.2759, 0.01376, 0.2773, 0.01007, 0.2701, 0.01372, 0.2671, 0.3226, 0.8498, 0.3227, 0.8545, 0.3147, 0.8548, 0.314, 0.8506, 0.02937, 0.2714, 0.01969, 0.2753, 0.01499, 0.2662, 0.02358, 0.2602, 0.3224, 0.8376, 0.3226, 0.8482, 0.3136, 0.8498, 0.3047, 0.8503, 0.2955, 0.8503, 0.2864, 0.8494, 0.2871, 0.8419, 0.384, 0.6177, 0.3847, 0.6135, 0.3927, 0.6138, 0.3927, 0.6185, 0.3571, 0.6264, 0.3564, 0.6189, 0.3653, 0.6189, 0.3747, 0.6186, 0.3836, 0.6185, 0.3926, 0.6201, 0.3924, 0.6307, 0.3836, 0.6179, 0.3836, 0.6185, 0.3747, 0.6186, 0.3746, 0.6178, 0.5143, 0.7391, 0.5143, 0.7396, 0.5049, 0.7396, 0.5049, 0.7391, 0.3182, 0.9122, 0.3175, 0.9164, 0.3097, 0.9164, 0.309, 0.9122, 0.3136, 0.8504, 0.3136, 0.8509, 0.3046, 0.8512, 0.3047, 0.8508, 0.3836, 0.6174, 0.3836, 0.6179, 0.3746, 0.6178, 0.3746, 0.6171, 0.505, 0.7946, 0.5049, 0.7939, 0.5142, 0.7936, 0.5142, 0.7941, 0.314, 0.8506, 0.3138, 0.8502, 0.3226, 0.849, 0.3226, 0.8498, 0.3927, 0.6185, 0.3927, 0.6193, 0.3838, 0.6181, 0.384, 0.6177, 0.309, 0.9122, 0.3089, 0.9118, 0.3183, 0.9118, 0.3182, 0.9122, 0.01372, 0.2671, 0.01435, 0.2667, 0.01895, 0.2756, 0.01821, 0.2759, 0.3189, 0.818, 0.3191, 0.8208, 0.289, 0.8219, 0.2886, 0.819, 0.03987, 0.2495, 0.04224, 0.2479, 0.04355, 0.2566, 0.9997, 0.4951, 0.9999, 0.498, 0.9931, 0.4961, 0.3889, 0.6504, 0.3886, 0.6533, 0.3581, 0.6521, 0.3581, 0.6492, 0.3191, 0.8208, 0.3199, 0.8248, 0.2893, 0.8232, 0.289, 0.8219, 0.3214, 0.7212, 0.3187, 0.8151, 0.2882, 0.8161, 0.2797, 0.7222, 0.9999, 0.498, 1.0, 0.4993, 0.9866, 0.5012, 0.9863, 0.5001, 0.9938, 0.3979, 0.9995, 0.4922, 0.985, 0.4944, 0.963, 0.4027, 0.134, 0.2256, 0.04978, 0.2625, 0.04224, 0.2479, 0.1194, 0.1972, 0.04458, 0.2648, 0.041, 0.2663, 0.03424, 0.2532, 0.03749, 0.251, 0.3496, 0.746, 0.3581, 0.6521, 0.3886, 0.6533, 0.3912, 0.7471, 0.358, 0.6464, 0.3579, 0.6452, 0.3899, 0.6436, 0.3891, 0.6475, 0.9863, 0.5001, 0.9857, 0.4973, 0.9931, 0.4961, 0.04355, 0.2566, 0.04458, 0.2648, 0.03749, 0.251, 0.04458, 0.2648, 0.04355, 0.2566, 0.04718, 0.2637, 0.04224, 0.2479, 0.04978, 0.2625, 0.04355, 0.2566, 0.04978, 0.2625, 0.04718, 0.2637, 0.04355, 0.2566])
me_cube_003.materials.append(None)
me_cube_003.update()
arm_armature = bpy.data.armatures.new('Armature')  # bones are not reproduced

# ---- objects
ob_light = bpy.data.objects.new('Light', light_light)
ob_camera = bpy.data.objects.new('Camera', cam_camera)
ob_cube = bpy.data.objects.new('Cube', me_cube_003)
ob_empty = bpy.data.objects.new('Empty', None)
ob_armature = bpy.data.objects.new('Armature', arm_armature)

# ---- transforms, parenting, visibility, modifiers, constraints
ob_light.location = (4.076, 1.005, 5.904)
ob_light.rotation_euler = (0.6503, 0.05522, 1.866)
ob_light.lock_rotations_4d = False
ob_light.empty_display_type = 'ARROWS'
ob_light.color = (0.0, 0.0, 0.0, 0.0)
ob_light.lineart.crease_threshold = 0.0
ob_camera.location = (7.359, -6.926, 4.958)
ob_camera.rotation_euler = (1.109, 0.0, 0.8149)
ob_camera.lock_rotations_4d = False
ob_camera.empty_display_type = 'ARROWS'
ob_camera.color = (0.0, 0.0, 0.0, 0.0)
ob_camera.display_type = 'WIRE'
ob_camera.lineart.crease_threshold = 0.0
ob_cube.location = (-1.993, 0.1355, 1.382)
ob_cube.scale = (0.4628, 0.3597, 0.4197)
ob_cube.show_in_front = True
ob_empty.location = (-11.0, -0.05923, 1.154)
ob_empty.rotation_euler = (1.571, 0.0, 0.0)
ob_empty.empty_display_type = 'IMAGE'
ob_empty.empty_display_size = 5.0
ob_armature.location = (0.0, 0.0, 0.0)

# ---- collection membership
col_collection.objects.link(ob_light)
col_collection.objects.link(ob_camera)
col_collection.objects.link(ob_cube)
col_collection.objects.link(ob_empty)
col_collection.objects.link(ob_armature)

# ---- scene / render settings (as saved in the file)
scene.camera = ob_camera
scene.frame_start = 1; scene.frame_end = 250; scene.frame_set(1)
scene.render.engine = 'BLENDER_EEVEE_NEXT'
scene.render.bake_bias = 0.0
scene.render.bake_samples = 0
scene.cycles.sampling_pattern = 'TABULATED_SOBOL'
scene.eevee.use_volume_custom_range = False
bpy.context.view_layer.update()
